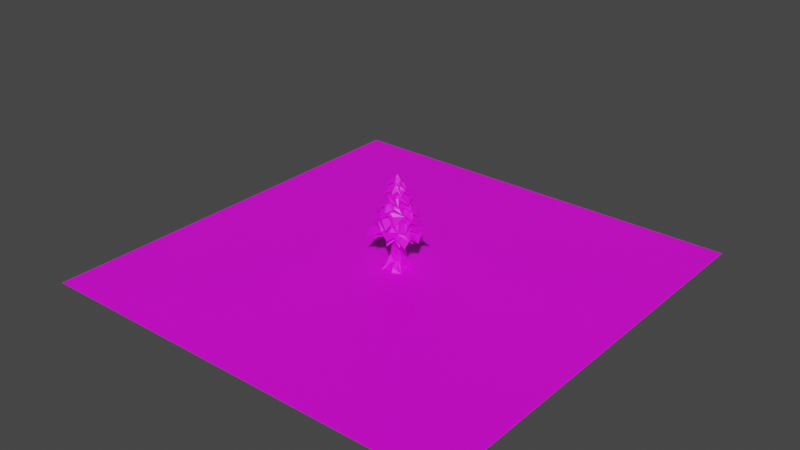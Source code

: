 # Source: SpecialTrees.blend  (saved by Blender 2.90.8; exported with 4.5.12 LTS)
import bpy
from mathutils import Matrix  # noqa: F401  (used for matrix-valued properties, if any)

bpy.ops.wm.read_factory_settings(use_empty=True)
scene = bpy.context.scene
scene.name = 'Scene'

# ---- collections
col_collection = bpy.data.collections.new('Collection'); scene.collection.children.link(col_collection)

# ---- images (referenced by path relative to the original .blend; pixels are not part of the script)
import os
ASSET_DIR = os.environ.get("B2B_ASSET_DIR", "")  # directory of the original .blend (textures are referenced by path, not embedded)
HERE = os.path.dirname(os.path.abspath(__file__))  # packed textures are extracted next to this script under _unpacked/

def load_image(name, relpath, width, height, colorspace="sRGB"):
    """Load a texture the original file referenced (path relative to the .blend, or extracted next to this script)."""
    p = next((c for c in (os.path.join(HERE, relpath), os.path.join(ASSET_DIR, relpath)) if relpath and os.path.exists(c)), "")
    if p:
        img = bpy.data.images.load(p, check_existing=True)
        img.name = name
    else:  # same state as the original file: an image datablock whose file is absent (Cycles renders it pink)
        img = bpy.data.images.new(name, width, height)
        img.source = "FILE"
        img.filepath = "//" + (relpath or name)
    img.colorspace_settings.name = colorspace
    return img
img_lowpolypinetree_png_001 = load_image('LowPolyPineTree.png.001', 'LowPolyPineTree.png', 1024, 1024, 'sRGB')
img_greys_png = load_image('Greys.png', 'Greys.png', 1024, 1024, 'sRGB')

# ---- materials (node trees are filled in below, after node groups)
mat_tree_001 = bpy.data.materials.new('Tree.001')
mat_tree_001.use_transparent_shadow = False
mat_pinebranches_001 = bpy.data.materials.new('PineBranches.001')
mat_pinebranches_001.use_transparent_shadow = False
mat_trunk_001 = bpy.data.materials.new('Trunk.001')
mat_trunk_001.use_transparent_shadow = False
mat_material_001 = bpy.data.materials.new('Material.001')
mat_material_001.use_transparent_shadow = False
mat_material_003 = bpy.data.materials.new('Material.003')
mat_material_003.use_transparent_shadow = False

# ---- material node trees
mat_tree_001.use_nodes = True; mat_tree_001.node_tree.nodes.clear()
_N = mat_tree_001.node_tree.nodes; _L = mat_tree_001.node_tree.links
n0 = _N.new('ShaderNodeBsdfPrincipled'); n0.name = 'Principled BSDF'; n0.location = (10, 300)
n0.distribution = 'GGX'
n0.subsurface_method = 'BURLEY'
n0.inputs[3].default_value = 1.45
n0.inputs[27].default_value = (0.0, 0.0, 0.0, 1.0)
n0.inputs[28].default_value = 1.0
n1 = _N.new('ShaderNodeOutputMaterial'); n1.name = 'Material Output'; n1.location = (300, 300)
n2 = _N.new('ShaderNodeTexImage'); n2.name = 'Image Texture'; n2.location = (-280, 280)
n2.image = img_lowpolypinetree_png_001
_L.new(n0.outputs[0], n1.inputs[0])
_L.new(n2.outputs[0], n0.inputs[0])
n1.is_active_output = True
mat_pinebranches_001.use_nodes = True; mat_pinebranches_001.node_tree.nodes.clear()
_N = mat_pinebranches_001.node_tree.nodes; _L = mat_pinebranches_001.node_tree.links
n0 = _N.new('ShaderNodeBsdfPrincipled'); n0.name = 'Principled BSDF'; n0.location = (10, 300)
n0.distribution = 'GGX'
n0.subsurface_method = 'BURLEY'
n0.inputs[3].default_value = 1.45
n0.inputs[27].default_value = (0.0, 0.0, 0.0, 1.0)
n0.inputs[28].default_value = 1.0
n1 = _N.new('ShaderNodeOutputMaterial'); n1.name = 'Material Output'; n1.location = (300, 300)
n2 = _N.new('ShaderNodeTexImage'); n2.name = 'Image Texture'; n2.location = (-280, 280)
n2.image = img_lowpolypinetree_png_001
_L.new(n0.outputs[0], n1.inputs[0])
_L.new(n2.outputs[0], n0.inputs[0])
n1.is_active_output = True
mat_trunk_001.use_nodes = True; mat_trunk_001.node_tree.nodes.clear()
_N = mat_trunk_001.node_tree.nodes; _L = mat_trunk_001.node_tree.links
n0 = _N.new('ShaderNodeBsdfPrincipled'); n0.name = 'Principled BSDF'; n0.location = (10, 300)
n0.distribution = 'GGX'
n0.subsurface_method = 'BURLEY'
n0.inputs[3].default_value = 1.45
n0.inputs[27].default_value = (0.0, 0.0, 0.0, 1.0)
n0.inputs[28].default_value = 1.0
n1 = _N.new('ShaderNodeOutputMaterial'); n1.name = 'Material Output'; n1.location = (300, 300)
n2 = _N.new('ShaderNodeTexImage'); n2.name = 'Image Texture'; n2.location = (-280, 280)
n2.image = img_lowpolypinetree_png_001
_L.new(n0.outputs[0], n1.inputs[0])
_L.new(n2.outputs[0], n0.inputs[0])
n1.is_active_output = True
mat_material_001.use_nodes = True; mat_material_001.node_tree.nodes.clear()
_N = mat_material_001.node_tree.nodes; _L = mat_material_001.node_tree.links
n0 = _N.new('ShaderNodeBsdfPrincipled'); n0.name = 'Principled BSDF'; n0.location = (10, 300)
n0.distribution = 'GGX'
n0.subsurface_method = 'BURLEY'
n0.inputs[3].default_value = 1.45
n0.inputs[27].default_value = (0.0, 0.0, 0.0, 1.0)
n0.inputs[28].default_value = 1.0
n1 = _N.new('ShaderNodeOutputMaterial'); n1.name = 'Material Output'; n1.location = (300, 300)
n2 = _N.new('ShaderNodeTexImage'); n2.name = 'Image Texture'; n2.location = (-280, 280)
n2.image = img_greys_png
_L.new(n0.outputs[0], n1.inputs[0])
_L.new(n2.outputs[0], n0.inputs[0])
n1.is_active_output = True
mat_material_003.use_nodes = True; mat_material_003.node_tree.nodes.clear()
_N = mat_material_003.node_tree.nodes; _L = mat_material_003.node_tree.links
n0 = _N.new('ShaderNodeBsdfPrincipled'); n0.name = 'Principled BSDF'; n0.location = (10, 300)
n0.distribution = 'GGX'
n0.subsurface_method = 'BURLEY'
n0.inputs[3].default_value = 1.45
n0.inputs[27].default_value = (0.0, 0.0, 0.0, 1.0)
n0.inputs[28].default_value = 1.0
n1 = _N.new('ShaderNodeOutputMaterial'); n1.name = 'Material Output'; n1.location = (300, 300)
n2 = _N.new('ShaderNodeTexImage'); n2.name = 'Image Texture'; n2.location = (-280, 280)
n2.image = img_greys_png
_L.new(n0.outputs[0], n1.inputs[0])
_L.new(n2.outputs[0], n0.inputs[0])
n1.is_active_output = True

# ---- world
world_world = bpy.data.worlds.new('World'); scene.world = world_world
world_world.use_nodes = True; world_world.node_tree.nodes.clear()
_N = world_world.node_tree.nodes; _L = world_world.node_tree.links
n0 = _N.new('ShaderNodeOutputWorld'); n0.name = 'World Output'; n0.location = (300, 300)
n1 = _N.new('ShaderNodeBackground'); n1.name = 'Background'; n1.location = (10, 300)
n1.inputs[0].default_value = (0.05088, 0.05088, 0.05088, 1.0)
_L.new(n1.outputs[0], n0.inputs[0])
n0.is_active_output = True
world_world.color = (0.05088, 0.05088, 0.05088)
world_world.use_sun_shadow = False
world_world.sun_shadow_jitter_overblur = 0.0

# ---- meshes
me_cube_023 = bpy.data.meshes.new('Cube.023')
me_cube_023.from_pydata([(-0.5557, -0.6466, 0.4451), (-0.5334, 0.5477, 0.567), (0.6204, -0.4789, 0.567), (0.635, 0.5197, 0.491), (-0.655, -0.04673, 0.8025), (0.7778, 0.01996, 0.7157), (0.01658, 0.7156, 0.6244), (0.1166, -0.7697, 0.4609), (-0.4309, -0.2143, 2.624), (-0.6345, -0.1357, 2.135), (-0.5465, 0.1865, 2.135), (-0.2148, 0.2754, 2.135), (0.1007, 0.172, 2.135), (0.1773, -0.08001, 2.135), (0.09992, -0.3691, 2.135), (-0.2237, -0.5611, 2.135), (-0.5508, -0.4578, 2.135), (0.01986, -0.2709, 3.301), (-0.3758, -0.002849, 2.624), (-0.1674, 0.05716, 2.624), (0.03755, -0.01144, 2.624), (0.08711, -0.1777, 2.624), (0.03678, -0.3661, 2.624), (-0.1703, -0.4884, 2.624), (-0.3824, -0.4243, 2.624), (0.03334, -0.2187, 3.301), (0.08394, -0.2039, 3.301), (0.1345, -0.2211, 3.301), (0.1468, -0.2624, 3.301), (0.1345, -0.3085, 3.301), (0.0839, -0.3383, 3.301), (0.03188, -0.3227, 3.301), (0.08392, -0.2709, 3.301), (0.01447, -0.5897, 1.826), (-0.4192, 0.4218, 1.826), (-0.5401, -0.01248, 1.826), (-0.4356, -0.4499, 1.826), (0.01758, 0.5488, 1.826), (0.4599, 0.4099, 1.826), (0.4575, -0.3331, 1.826), (0.5668, 0.06085, 1.826), (-0.4327, 0.129, 1.193), (-0.5675, -0.3491, 1.193), (0.5016, 0.1099, 1.193), (0.03967, -0.948, 0.9256), (-0.4635, -0.8424, 1.193), (0.03277, 0.2623, 1.193), (0.5073, -0.7054, 1.193), (0.616, -0.2704, 1.193), (-0.5608, -0.6358, -0.2291), (-0.7323, 0.6063, 0.1868), (0.8632, 0.7408, -0.3947), (0.7561, -0.2941, -0.4528), (0.7525, 0.4141, -0.399), (-0.9153, -0.07864, 0.0311), (0.4089, -0.5038, -0.3727), (-0.1834, 0.489, 0.01131), (-0.5334, -0.5745, 0.2015), (-0.6629, 0.6018, 0.2288), (0.6034, 0.5679, 0.378), (0.5635, -0.3728, 0.1989), (0.6726, 0.4161, -0.2162), (-0.8646, -0.06958, 0.1182), (0.1588, -0.72, 0.5729), (0.01745, 0.9225, 0.4567), (-3.19, -2.616, 0.391), (-3.03, -1.837, 0.7883), (-2.98, 2.624, 0.5183), (-2.443, 2.458, 0.7874), (3.101, -2.597, 0.5173), (1.977, -2.241, 0.7568), (3.369, 2.714, 0.5664), (2.419, 2.62, 0.7495), (-3.982, 0.297, 0.538), (-2.887, 0.7846, 0.9425), (3.258, 0.1235, 0.4562), (2.607, 0.2463, 0.8064), (0.08004, 3.465, 0.665), (-0.1048, 2.655, 0.9698), (0.5908, -3.035, 0.6494), (0.186, -1.936, 0.8918), (-0.04434, 0.2009, 1.449), (-0.02802, 0.1864, 0.8709), (-2.855, 1.229, 0.8917), (2.899, 1.39, 0.7746), (-2.941, 1.403, 0.8209), (2.373, 1.337, 0.8594), (-0.02614, 1.388, 0.771), (-0.04354, 1.215, 1.288), (-2.938, -1.025, 0.7746), (2.394, -1.025, 0.8516), (-2.942, -1.024, 0.8516), (2.889, -1.025, 0.7746), (-0.04265, -0.8072, 1.288), (-0.01213, -1.331, 0.8664), (2.419, 2.625, 0.7883), (1.175, -2.22, 0.8149), (1.72, 0.2607, 1.092), (1.079, 2.353, 0.7748), (1.368, -2.108, 0.8425), (2.414, 0.1832, 0.8096), (1.782, 1.35, 0.9472), (2.406, 1.395, 0.7422), (1.759, -1.03, 0.9496), (2.378, -1.054, 0.7254), (-1.498, 2.495, 0.8391), (-1.863, -1.557, 0.9495), (-2.521, 0.1851, 0.8947), (-1.31, 2.254, 0.9624), (-0.8562, -2.325, 0.8097), (-2.271, 0.4742, 1.049), (-2.493, 1.403, 0.8266), (-2.568, 1.235, 0.95), (-2.471, -1.03, 0.8266), (-2.491, -1.033, 0.945), (-0.7722, -2.435, 0.8655), (-1.245, -2.235, 1.064), (-3.135, 1.528, 0.7161), (-2.763, 1.541, 1.063), (2.98, -1.528, 0.742), (2.372, -1.401, 1.035), (1.828, 3.005, 0.7674), (1.53, 2.995, 1.029), (-3.456, -0.7244, 0.8388), (-2.784, -0.02694, 1.202), (2.828, 0.9537, 0.8027), (2.302, 0.9374, 1.08), (-0.9463, 3.071, 0.7866), (-0.7636, 2.337, 1.227), (0.4519, -1.642, 1.148), (1.215, -1.553, 1.143), (-0.04984, 0.2059, 1.657), (-0.03417, 0.1914, 1.138), (-2.879, 0.3716, 1.157), (2.289, 2.038, 1.051), (-2.98, 0.4998, 1.093), (1.846, 1.866, 1.128), (-0.3483, 1.239, 1.048), (-0.3158, 1.082, 1.512), (-2.338, -1.64, 1.051), (2.481, -0.2344, 1.121), (-2.36, -1.646, 1.121), (2.517, -0.6111, 1.097), (0.2124, -0.6579, 1.512), (0.3746, -1.125, 1.134), (1.534, 3.007, 1.064), (1.594, -1.928, 0.9066), (1.513, 0.7197, 1.336), (0.3826, 2.396, 1.051), (1.814, -1.449, 1.112), (2.152, 0.8326, 1.083), (1.303, 1.719, 1.206), (1.838, 1.908, 1.022), (1.902, -0.4041, 1.209), (2.44, -0.2363, 0.9876), (-1.942, 1.816, 1.109), (-1.755, -1.874, 1.222), (-2.281, -0.4542, 1.159), (-1.717, 1.656, 1.22), (-0.3589, -1.928, 1.028), (-2.137, -0.1287, 1.298), (-2.596, 0.6212, 1.098), (-2.639, 0.4582, 1.209), (-1.938, -1.526, 1.098), (-1.97, -1.536, 1.204), (-1.868, -1.722, 1.306), (-1.676, -2.084, 1.45), (-2.47, 1.247, 1.281), (-2.681, 0.8794, 1.472), (2.645, -1.807, 1.086), (2.401, -1.16, 1.319), (0.367, 3.422, 1.179), (1.484, 2.233, 1.386), (-2.783, -0.6804, 1.39), (-2.7, 0.002202, 1.545), (2.662, 0.9377, 1.144), (2.207, 0.9212, 1.433), (-1.747, 2.255, 1.146), (-0.7215, 1.746, 1.568), (0.4548, -1.5, 1.435), (0.9792, -1.144, 1.491), (-0.05258, 0.2101, 1.962), (-0.04548, 0.2019, 1.486), (-2.8, 0.3796, 1.503), (2.169, 1.941, 1.277), (-2.967, 0.5272, 1.113), (1.758, 1.795, 1.476), (-0.3467, 1.192, 1.404), (-0.2964, 1.004, 1.83), (-2.191, -1.809, 1.059), (2.363, -0.1912, 1.47), (-2.266, -1.508, 1.47), (2.343, -0.2043, 1.387), (0.1812, -0.5648, 1.83), (0.3389, -1.027, 1.482), (0.1438, 2.56, 1.465), (1.604, -2.047, 1.038), (1.404, 0.696, 1.668), (-0.2072, 2.947, 1.318), (2.066, -1.201, 1.444), (2.06, 0.8213, 1.435), (1.221, 1.642, 1.549), (1.764, 1.846, 1.38), (1.785, -0.3476, 1.551), (2.338, -0.1957, 1.348), (-1.821, 1.484, 1.346), (-1.434, -1.831, 1.577), (-2.203, -0.4023, 1.506), (-1.637, 1.571, 1.561), (0.2859, -2.9, 1.08), (-2.038, -0.09175, 1.633), (-2.531, 0.6178, 1.449), (-2.55, 0.4607, 1.551), (-1.869, -1.402, 1.449), (-1.88, -1.399, 1.547), (0.9911, -2.01, 1.238), (0.6859, -1.93, 1.696), (-2.415, -1.597, 1.483), (-2.191, -1.206, 1.706), (2.169, 1.647, 1.413), (2.161, 1.338, 1.68), (-1.18, 3.301, 1.523), (-1.324, 2.557, 1.674), (-0.9499, -2.427, 1.463), (-1.097, -1.85, 1.834), (0.6922, 2.774, 1.432), (0.4593, 2.308, 1.721), (-2.475, 0.9154, 1.605), (-1.843, 0.6122, 1.856), (2.515, -0.2725, 1.504), (1.713, 0.3911, 1.779), (-0.05001, 0.2105, 2.252), (-0.05164, 0.208, 1.775), (-1.428, -1.767, 1.792), (-0.3383, 2.808, 1.695), (-1.588, -1.822, 1.733), (-0.4069, 2.33, 1.765), (-0.9219, 0.4288, 1.692), (-0.7171, 0.3799, 2.119), (0.07761, -2.125, 1.695), (1.382, 1.933, 1.759), (0.07559, -2.114, 1.759), (1.514, 2.361, 1.695), (0.6022, 0.05008, 2.119), (1.026, -0.04261, 1.771), (-1.324, 2.551, 1.706), (2.134, 0.4049, 1.705), (0.2418, 1.507, 1.957), (-1.371, 1.433, 1.695), (1.931, 0.889, 1.751), (0.4627, 2.134, 1.724), (-0.5239, 1.815, 1.838), (-0.446, 2.384, 1.668), (1.197, 1.37, 1.84), (1.389, 1.935, 1.637), (-2.075, -0.4944, 1.748), (0.6151, -1.606, 1.842), (-0.5854, -1.687, 1.794), (-1.819, -0.3719, 1.85), (1.77, -0.8446, 1.695), (-0.7024, -1.353, 1.922), (-1.48, -1.461, 1.738), (-1.346, -1.51, 1.84), (0.3113, -1.941, 1.738), (0.3066, -1.92, 1.836), (1.678, -1.268, 1.82), (1.183, -1.203, 2.044), (-1.401, -2.038, 1.737), (-1.252, -1.587, 2.044), (1.404, 2.492, 1.797), (1.263, 1.79, 2.019), (-1.55, 2.341, 1.742), (-1.253, 1.905, 2.005), (-0.1991, -2.394, 1.81), (-0.3171, -1.832, 2.167), (-0.1168, 2.796, 1.781), (-0.1629, 2.183, 2.059), (-2.386, 0.1163, 1.8), (-1.331, 0.1304, 2.188), (2.032, 0.2697, 1.792), (1.339, 0.8926, 2.156), (-0.04538, 0.2096, 2.568), (-0.05176, 0.2106, 2.11), (-0.5623, -1.845, 2.126), (-0.7685, 2.402, 1.992), (-0.6671, -1.947, 2.07), (-0.7456, 1.957, 2.101), (-0.7016, 0.1945, 2.031), (-0.5259, 0.1959, 2.44), (0.6384, -1.698, 2.0), (0.5492, 2.032, 2.095), (0.6302, -1.677, 2.061), (0.4497, 2.416, 1.983), (0.4274, 0.227, 2.44), (0.7441, 0.2542, 2.106), (-1.246, 1.894, 2.036), (1.189, 1.291, 2.036), (-0.1253, 1.393, 2.285), (-1.26, 0.9777, 2.034), (1.151, 1.279, 2.087), (-0.1219, 2.032, 2.061), (-0.7047, 1.473, 2.17), (-0.7978, 2.018, 2.008), (0.5471, 1.507, 2.172), (0.5637, 2.073, 1.977), (-1.25, -0.864, 2.085), (0.858, -1.416, 2.184), (-0.00558, -1.571, 2.129), (-1.082, -0.6902, 2.182), (1.33, -0.3709, 1.991), (-0.1545, -1.301, 2.251), (-0.6697, -1.6, 2.075), (-0.5582, -1.594, 2.173), (0.6583, -1.55, 2.075), (0.644, -1.515, 2.169), (1.408, -1.652, 2.138), (0.9875, -1.111, 2.498), (-1.26, -1.112, 2.366), (-0.9727, -1.219, 2.479), (1.657, 1.778, 2.117), (1.176, 1.415, 2.432), (-1.359, 1.219, 2.28), (-1.164, 1.433, 2.428), (0.1578, -1.705, 2.293), (-0.3704, -1.354, 2.522), (-0.05897, 2.083, 2.309), (-0.14, 1.696, 2.456), (-1.668, -0.0009067, 2.368), (-1.23, 0.06302, 2.535), (1.863, -0.2081, 2.163), (1.322, 0.6702, 2.49), (-0.04447, 0.2104, 2.768), (-0.0464, 0.2097, 2.487), (-0.6503, -1.362, 2.497), (-0.9319, 1.941, 2.247), (-0.7281, -1.673, 2.133), (-0.8144, 1.528, 2.482), (-0.8148, 0.189, 2.439), (-0.6324, 0.1917, 2.69), (1.064, -1.586, 2.235), (0.6773, 1.61, 2.478), (0.7695, -1.409, 2.478), (0.6013, 2.066, 2.271), (0.5406, 0.2287, 2.69), (0.8971, 0.2523, 2.485), (-1.647, 0.7038, 2.475), (1.537, 0.9908, 2.349), (-0.1143, 1.128, 2.595), (-1.938, 0.6463, 2.186), (1.373, 1.041, 2.473), (-0.09549, 1.584, 2.457), (-0.7862, 1.171, 2.524), (-0.8623, 1.375, 2.424), (0.6746, 1.217, 2.525), (0.707, 1.668, 2.321), (-1.73, -0.6983, 2.263), (1.055, -0.8161, 2.559), (-0.008827, -1.149, 2.499), (-1.289, -0.5132, 2.532), (1.209, -0.8399, 2.381), (-0.1804, -0.9632, 2.574), (-0.7695, -1.174, 2.466), (-0.6468, -1.179, 2.526), (0.7618, -1.138, 2.466), (0.6069, -1.045, 2.574), (1.116, 1.819, 2.458), (1.109, 1.206, 2.709), (1.294, -0.8652, 2.551), (1.068, -0.7657, 2.724), (-1.361, 1.195, 2.5), (-1.123, 0.838, 2.794), (-1.285, -1.197, 2.513), (-0.882, -0.9394, 2.801), (1.671, 0.3118, 2.543), (1.202, 0.04622, 2.81), (-1.39, 0.09773, 2.614), (-1.273, 0.07176, 2.836), (0.1018, -1.417, 2.59), (0.06897, -0.8957, 2.88), (-0.4325, 1.669, 2.48), (-0.5083, 1.199, 2.841), (0.06787, 0.2211, 3.171), (0.2845, 0.2587, 2.754), (1.206, -0.1633, 2.779), (-1.002, -0.4262, 2.755), (1.249, -0.2474, 2.734), (-1.101, -0.4206, 2.863), (0.6348, -0.6878, 2.68), (0.06523, -0.2386, 3.074), (1.162, 0.8994, 2.706), (-1.229, 0.675, 2.86), (1.174, 0.8961, 2.752), (-1.114, 0.7093, 2.755), (-0.01762, 0.6737, 3.074), (0.2132, 0.9677, 2.752), (-0.8497, -0.8998, 2.857), (-0.7923, 1.268, 2.794), (-0.7728, 0.1167, 2.99), (-0.4046, -1.036, 2.659), (-0.8134, 1.216, 2.834), (-0.8163, 0.1606, 2.766), (-0.8075, -0.3932, 2.904), (-0.7841, -0.4074, 2.725), (-0.9048, 0.7022, 2.906), (-0.909, 0.7296, 2.702), (0.6524, -0.811, 2.774), (0.8968, 1.056, 2.833), (1.01, 0.3054, 2.788), (0.5769, -0.686, 2.852), (0.1226, 1.322, 2.778), (0.9192, 0.1688, 2.887), (1.046, -0.2642, 2.747), (1.081, -0.1724, 2.82), (0.9467, 0.8747, 2.747), (0.9707, 0.8722, 2.818), (-1.213, -0.8593, 2.867), (-0.9532, -0.612, 3.025), (-1.016, 0.796, 2.941), (-0.766, 0.6191, 3.083), (0.8743, -0.8183, 2.815), (0.6152, -0.639, 3.019), (0.9813, 0.7683, 2.884), (0.7117, 0.7137, 3.004), (-1.254, 0.07174, 2.886), (-0.8566, 0.1479, 3.141), (1.304, 0.01253, 2.839), (0.7625, -0.005686, 3.022), (0.04818, 1.247, 2.949), (-0.02129, 0.6761, 3.157), (0.1783, -1.083, 2.884), (0.1905, -0.6868, 3.06), (0.04179, -0.1168, 3.444), (-0.02174, -0.02615, 3.076), (-0.8581, 0.3013, 3.125), (0.8153, 0.2999, 3.065), (-0.903, 0.3471, 3.099), (0.6716, 0.2092, 3.113), (-0.02717, 0.3534, 3.022), (0.0287, 0.2049, 3.349), (-0.9237, -0.3671, 3.058), (0.7037, -0.3948, 3.042), (-0.9155, -0.3778, 3.071), (0.7468, -0.3129, 3.004), (0.01962, -0.3881, 3.334), (-0.02438, -0.4799, 3.062), (0.3519, 0.6158, 3.081), (0.4909, -0.6386, 3.028), (0.513, -0.04723, 3.208), (0.3169, 0.6483, 3.087), (0.3996, -0.6775, 3.102), (0.7042, -0.02455, 3.025), (0.5302, 0.301, 3.124), (0.7037, 0.3501, 2.991), (0.5156, -0.4081, 3.108), (0.6156, -0.332, 3.029), (-0.4094, 0.7467, 3.134), (-0.7162, -0.5184, 3.136), (-0.7586, -0.0221, 3.105), (-0.3816, 0.5748, 3.193), (-0.1779, -0.6415, 3.072), (-0.6484, 0.03518, 3.203), (-0.7773, 0.2956, 3.079), (-0.7599, 0.2791, 3.148), (-0.7719, -0.3754, 3.052), (-0.7581, -0.3938, 3.128), (-2.282, -2.427, 0.4098), (-1.825, -1.428, 0.6263), (-1.937, 1.737, 0.5425), (-1.422, 1.482, 0.6808), (1.764, -1.916, 0.3433), (1.148, -1.732, 0.5505), (1.987, 1.675, 0.4551), (1.452, 1.572, 0.6096), (-2.402, 0.08776, 0.4631), (-1.655, 0.3091, 0.7855), (2.614, -0.03935, 0.384), (1.538, -0.04964, 0.6203), (0.2466, 2.923, 0.4358), (-0.005738, 1.506, 0.8088), (0.2431, -2.666, 0.3285), (0.4096, -1.58, 0.6617), (0.08056, -0.2072, 1.16), (-0.005183, -0.0797, 0.6946), (-1.647, 0.6217, 0.7508), (1.736, 0.7352, 0.6081), (-1.715, 0.7609, 0.6973), (1.42, 0.6748, 0.6804), (-0.008107, 0.7481, 0.6314), (0.06845, 0.4832, 1.044), (-1.765, -0.8816, 0.5927), (1.417, -0.9217, 0.6403), (-1.754, -0.8904, 0.6881), (1.707, -0.9105, 0.5738), (0.0489, -0.8502, 1.016), (-0.01022, -1.102, 0.6694), (0.9316, 1.577, 0.721), (0.7975, -1.725, 0.5621), (1.031, -0.1028, 0.8582), (0.662, 1.427, 0.7165), (0.7911, -1.639, 0.6271), (1.422, -0.0913, 0.6236), (1.074, 0.6575, 0.7564), (1.428, 0.7458, 0.5865), (1.04, -0.9338, 0.7251), (1.395, -0.8913, 0.5212), (-0.8507, 1.484, 0.7146), (-1.376, -1.189, 0.7678), (-1.452, -0.08128, 0.7356), (-0.7111, 1.276, 0.8083), (-0.6687, -1.641, 0.6062), (-1.252, 0.06963, 0.8611), (-1.448, 0.7566, 0.6979), (-1.458, 0.6064, 0.7951), (-1.469, -0.8847, 0.6636), (-1.456, -0.9133, 0.7589)], [], [(62, 4, 1, 58), (64, 6, 3, 59), (61, 5, 2, 60), (63, 7, 0, 57), (38, 37, 11, 12), (36, 33, 15, 16), (59, 3, 5, 61), (57, 0, 4, 62), (34, 35, 9, 10), (35, 36, 16, 9), (60, 2, 7, 63), (58, 1, 6, 64), (9, 16, 24, 8), (15, 14, 22, 23), (12, 11, 19, 20), (16, 15, 23, 24), (33, 39, 14, 15), (37, 34, 10, 11), (39, 40, 13, 14), (40, 38, 12, 13), (20, 19, 26, 27), (24, 23, 30, 31), (21, 20, 27, 28), (19, 18, 25, 26), (14, 13, 21, 22), (10, 9, 8, 18), (11, 10, 18, 19), (13, 12, 20, 21), (32, 17, 31, 30), (26, 25, 17, 32), (27, 26, 32, 28), (28, 32, 30, 29), (23, 22, 29, 30), (8, 24, 31, 17), (22, 21, 28, 29), (18, 8, 17, 25), (48, 43, 38, 40), (47, 48, 40, 39), (46, 41, 34, 37), (44, 47, 39, 33), (42, 45, 36, 35), (41, 42, 35, 34), (45, 44, 33, 36), (43, 46, 37, 38), (3, 6, 46, 43), (0, 7, 44, 45), (1, 4, 42, 41), (4, 0, 45, 42), (7, 2, 47, 44), (6, 1, 41, 46), (2, 5, 48, 47), (5, 3, 43, 48), (50, 58, 64, 56), (52, 60, 63, 55), (49, 57, 62, 54), (51, 59, 61, 53), (55, 63, 57, 49), (53, 61, 60, 52), (56, 64, 59, 51), (54, 62, 58, 50), (50, 56, 51, 53, 52, 55, 49, 54), (85, 83, 68, 67), (98, 95, 72, 71), (92, 90, 70, 69), (109, 106, 66, 65), (104, 92, 69, 96), (114, 91, 66, 106), (112, 83, 74, 110), (102, 84, 75, 100), (84, 86, 76, 75), (89, 91, 74, 73), (111, 87, 82, 107), (101, 88, 81, 97), (103, 93, 80, 99), (113, 94, 79, 109), (96, 99, 80, 79), (105, 108, 78, 77), (95, 78, 88, 101), (105, 77, 87, 111), (71, 72, 86, 84), (98, 71, 84, 102), (108, 68, 83, 112), (73, 74, 83, 85), (107, 82, 94, 113), (97, 81, 93, 103), (65, 66, 91, 89), (110, 74, 91, 114), (100, 75, 92, 104), (75, 76, 90, 92), (82, 100, 104, 94), (76, 97, 103, 90), (77, 98, 102, 87), (72, 95, 101, 86), (69, 70, 99, 96), (90, 103, 99, 70), (86, 101, 97, 76), (87, 102, 100, 82), (94, 104, 96, 79), (77, 78, 95, 98), (81, 110, 114, 93), (73, 107, 113, 89), (78, 108, 112, 88), (67, 105, 111, 85), (67, 68, 108, 105), (89, 113, 109, 65), (85, 111, 107, 73), (88, 112, 110, 81), (93, 114, 106, 80), (79, 80, 106, 109), (135, 133, 118, 117), (148, 145, 122, 121), (142, 140, 120, 119), (159, 156, 116, 115), (154, 142, 119, 146), (164, 141, 116, 156), (162, 133, 124, 160), (152, 134, 125, 150), (134, 136, 126, 125), (139, 141, 124, 123), (161, 137, 132, 157), (151, 138, 131, 147), (153, 143, 130, 149), (163, 144, 129, 159), (146, 149, 130, 129), (155, 158, 128, 127), (145, 128, 138, 151), (155, 127, 137, 161), (121, 122, 136, 134), (148, 121, 134, 152), (158, 118, 133, 162), (123, 124, 133, 135), (157, 132, 144, 163), (147, 131, 143, 153), (115, 116, 141, 139), (160, 124, 141, 164), (150, 125, 142, 154), (125, 126, 140, 142), (132, 150, 154, 144), (126, 147, 153, 140), (127, 148, 152, 137), (122, 145, 151, 136), (119, 120, 149, 146), (140, 153, 149, 120), (136, 151, 147, 126), (137, 152, 150, 132), (144, 154, 146, 129), (127, 128, 145, 148), (131, 160, 164, 143), (123, 157, 163, 139), (128, 158, 162, 138), (117, 155, 161, 135), (117, 118, 158, 155), (139, 163, 159, 115), (135, 161, 157, 123), (138, 162, 160, 131), (143, 164, 156, 130), (129, 130, 156, 159), (185, 183, 168, 167), (198, 195, 172, 171), (192, 190, 170, 169), (209, 206, 166, 165), (204, 192, 169, 196), (214, 191, 166, 206), (212, 183, 174, 210), (202, 184, 175, 200), (184, 186, 176, 175), (189, 191, 174, 173), (211, 187, 182, 207), (201, 188, 181, 197), (203, 193, 180, 199), (213, 194, 179, 209), (196, 199, 180, 179), (205, 208, 178, 177), (195, 178, 188, 201), (205, 177, 187, 211), (171, 172, 186, 184), (198, 171, 184, 202), (208, 168, 183, 212), (173, 174, 183, 185), (207, 182, 194, 213), (197, 181, 193, 203), (165, 166, 191, 189), (210, 174, 191, 214), (200, 175, 192, 204), (175, 176, 190, 192), (182, 200, 204, 194), (176, 197, 203, 190), (177, 198, 202, 187), (172, 195, 201, 186), (169, 170, 199, 196), (190, 203, 199, 170), (186, 201, 197, 176), (187, 202, 200, 182), (194, 204, 196, 179), (177, 178, 195, 198), (181, 210, 214, 193), (173, 207, 213, 189), (178, 208, 212, 188), (167, 205, 211, 185), (167, 168, 208, 205), (189, 213, 209, 165), (185, 211, 207, 173), (188, 212, 210, 181), (193, 214, 206, 180), (179, 180, 206, 209), (235, 233, 218, 217), (248, 245, 222, 221), (242, 240, 220, 219), (259, 256, 216, 215), (254, 242, 219, 246), (264, 241, 216, 256), (262, 233, 224, 260), (252, 234, 225, 250), (234, 236, 226, 225), (239, 241, 224, 223), (261, 237, 232, 257), (251, 238, 231, 247), (253, 243, 230, 249), (263, 244, 229, 259), (246, 249, 230, 229), (255, 258, 228, 227), (245, 228, 238, 251), (255, 227, 237, 261), (221, 222, 236, 234), (248, 221, 234, 252), (258, 218, 233, 262), (223, 224, 233, 235), (257, 232, 244, 263), (247, 231, 243, 253), (215, 216, 241, 239), (260, 224, 241, 264), (250, 225, 242, 254), (225, 226, 240, 242), (232, 250, 254, 244), (226, 247, 253, 240), (227, 248, 252, 237), (222, 245, 251, 236), (219, 220, 249, 246), (240, 253, 249, 220), (236, 251, 247, 226), (237, 252, 250, 232), (244, 254, 246, 229), (227, 228, 245, 248), (231, 260, 264, 243), (223, 257, 263, 239), (228, 258, 262, 238), (217, 255, 261, 235), (217, 218, 258, 255), (239, 263, 259, 215), (235, 261, 257, 223), (238, 262, 260, 231), (243, 264, 256, 230), (229, 230, 256, 259), (285, 283, 268, 267), (298, 295, 272, 271), (292, 290, 270, 269), (309, 306, 266, 265), (304, 292, 269, 296), (314, 291, 266, 306), (312, 283, 274, 310), (302, 284, 275, 300), (284, 286, 276, 275), (289, 291, 274, 273), (311, 287, 282, 307), (301, 288, 281, 297), (303, 293, 280, 299), (313, 294, 279, 309), (296, 299, 280, 279), (305, 308, 278, 277), (295, 278, 288, 301), (305, 277, 287, 311), (271, 272, 286, 284), (298, 271, 284, 302), (308, 268, 283, 312), (273, 274, 283, 285), (307, 282, 294, 313), (297, 281, 293, 303), (265, 266, 291, 289), (310, 274, 291, 314), (300, 275, 292, 304), (275, 276, 290, 292), (282, 300, 304, 294), (276, 297, 303, 290), (277, 298, 302, 287), (272, 295, 301, 286), (269, 270, 299, 296), (290, 303, 299, 270), (286, 301, 297, 276), (287, 302, 300, 282), (294, 304, 296, 279), (277, 278, 295, 298), (281, 310, 314, 293), (273, 307, 313, 289), (278, 308, 312, 288), (267, 305, 311, 285), (267, 268, 308, 305), (289, 313, 309, 265), (285, 311, 307, 273), (288, 312, 310, 281), (293, 314, 306, 280), (279, 280, 306, 309), (335, 333, 318, 317), (348, 345, 322, 321), (342, 340, 320, 319), (359, 356, 316, 315), (354, 342, 319, 346), (364, 341, 316, 356), (362, 333, 324, 360), (352, 334, 325, 350), (334, 336, 326, 325), (339, 341, 324, 323), (361, 337, 332, 357), (351, 338, 331, 347), (353, 343, 330, 349), (363, 344, 329, 359), (346, 349, 330, 329), (355, 358, 328, 327), (345, 328, 338, 351), (355, 327, 337, 361), (321, 322, 336, 334), (348, 321, 334, 352), (358, 318, 333, 362), (323, 324, 333, 335), (357, 332, 344, 363), (347, 331, 343, 353), (315, 316, 341, 339), (360, 324, 341, 364), (350, 325, 342, 354), (325, 326, 340, 342), (332, 350, 354, 344), (326, 347, 353, 340), (327, 348, 352, 337), (322, 345, 351, 336), (319, 320, 349, 346), (340, 353, 349, 320), (336, 351, 347, 326), (337, 352, 350, 332), (344, 354, 346, 329), (327, 328, 345, 348), (331, 360, 364, 343), (323, 357, 363, 339), (328, 358, 362, 338), (317, 355, 361, 335), (317, 318, 358, 355), (339, 363, 359, 315), (335, 361, 357, 323), (338, 362, 360, 331), (343, 364, 356, 330), (329, 330, 356, 359), (385, 383, 368, 367), (398, 395, 372, 371), (392, 390, 370, 369), (409, 406, 366, 365), (404, 392, 369, 396), (414, 391, 366, 406), (412, 383, 374, 410), (402, 384, 375, 400), (384, 386, 376, 375), (389, 391, 374, 373), (411, 387, 382, 407), (401, 388, 381, 397), (403, 393, 380, 399), (413, 394, 379, 409), (396, 399, 380, 379), (405, 408, 378, 377), (395, 378, 388, 401), (405, 377, 387, 411), (371, 372, 386, 384), (398, 371, 384, 402), (408, 368, 383, 412), (373, 374, 383, 385), (407, 382, 394, 413), (397, 381, 393, 403), (365, 366, 391, 389), (410, 374, 391, 414), (400, 375, 392, 404), (375, 376, 390, 392), (382, 400, 404, 394), (376, 397, 403, 390), (377, 398, 402, 387), (372, 395, 401, 386), (369, 370, 399, 396), (390, 403, 399, 370), (386, 401, 397, 376), (387, 402, 400, 382), (394, 404, 396, 379), (377, 378, 395, 398), (381, 410, 414, 393), (373, 407, 413, 389), (378, 408, 412, 388), (367, 405, 411, 385), (367, 368, 408, 405), (389, 413, 409, 365), (385, 411, 407, 373), (388, 412, 410, 381), (393, 414, 406, 380), (379, 380, 406, 409), (435, 433, 418, 417), (448, 445, 422, 421), (442, 440, 420, 419), (459, 456, 416, 415), (454, 442, 419, 446), (464, 441, 416, 456), (462, 433, 424, 460), (452, 434, 425, 450), (434, 436, 426, 425), (439, 441, 424, 423), (461, 437, 432, 457), (451, 438, 431, 447), (453, 443, 430, 449), (463, 444, 429, 459), (446, 449, 430, 429), (455, 458, 428, 427), (445, 428, 438, 451), (455, 427, 437, 461), (421, 422, 436, 434), (448, 421, 434, 452), (458, 418, 433, 462), (423, 424, 433, 435), (457, 432, 444, 463), (447, 431, 443, 453), (415, 416, 441, 439), (460, 424, 441, 464), (450, 425, 442, 454), (425, 426, 440, 442), (432, 450, 454, 444), (426, 447, 453, 440), (427, 448, 452, 437), (422, 445, 451, 436), (419, 420, 449, 446), (440, 453, 449, 420), (436, 451, 447, 426), (437, 452, 450, 432), (444, 454, 446, 429), (427, 428, 445, 448), (431, 460, 464, 443), (423, 457, 463, 439), (428, 458, 462, 438), (417, 455, 461, 435), (417, 418, 458, 455), (439, 463, 459, 415), (435, 461, 457, 423), (438, 462, 460, 431), (443, 464, 456, 430), (429, 430, 456, 459), (485, 483, 468, 467), (498, 495, 472, 471), (492, 490, 470, 469), (509, 506, 466, 465), (504, 492, 469, 496), (514, 491, 466, 506), (512, 483, 474, 510), (502, 484, 475, 500), (484, 486, 476, 475), (489, 491, 474, 473), (511, 487, 482, 507), (501, 488, 481, 497), (503, 493, 480, 499), (513, 494, 479, 509), (496, 499, 480, 479), (505, 508, 478, 477), (495, 478, 488, 501), (505, 477, 487, 511), (471, 472, 486, 484), (498, 471, 484, 502), (508, 468, 483, 512), (473, 474, 483, 485), (507, 482, 494, 513), (497, 481, 493, 503), (465, 466, 491, 489), (510, 474, 491, 514), (500, 475, 492, 504), (475, 476, 490, 492), (482, 500, 504, 494), (476, 497, 503, 490), (477, 498, 502, 487), (472, 495, 501, 486), (469, 470, 499, 496), (490, 503, 499, 470), (486, 501, 497, 476), (487, 502, 500, 482), (494, 504, 496, 479), (477, 478, 495, 498), (481, 510, 514, 493), (473, 507, 513, 489), (478, 508, 512, 488), (467, 505, 511, 485), (467, 468, 508, 505), (489, 513, 509, 465), (485, 511, 507, 473), (488, 512, 510, 481), (493, 514, 506, 480), (479, 480, 506, 509)])
me_cube_023.polygons.foreach_set('material_index', [0, 0, 0, 0, 0, 0, 0, 0, 0, 0, 0, 0, 0, 0, 0, 0, 0, 0, 0, 0, 0, 0, 0, 0, 0, 0, 0, 0, 0, 0, 0, 0, 0, 0, 0, 0, 0, 0, 0, 0, 0, 0, 0, 0, 0, 0, 0, 0, 0, 0, 0, 0, 0, 0, 0, 0, 0, 0, 0, 0, 0, 1, 1, 1, 1, 1, 1, 1, 1, 1, 1, 1, 1, 1, 1, 1, 1, 1, 1, 1, 1, 1, 1, 1, 1, 1, 1, 1, 1, 1, 1, 1, 1, 1, 1, 1, 1, 1, 1, 1, 1, 1, 1, 1, 1, 1, 1, 1, 1, 1, 1, 1, 1, 1, 1, 1, 1, 1, 1, 1, 1, 1, 1, 1, 1, 1, 1, 1, 1, 1, 1, 1, 1, 1, 1, 1, 1, 1, 1, 1, 1, 1, 1, 1, 1, 1, 1, 1, 1, 1, 1, 1, 1, 1, 1, 1, 1, 1, 1, 1, 1, 1, 1, 1, 1, 1, 1, 1, 1, 1, 1, 1, 1, 1, 1, 1, 1, 1, 1, 1, 1, 1, 1, 1, 1, 1, 1, 1, 1, 1, 1, 1, 1, 1, 1, 1, 1, 1, 1, 1, 1, 1, 1, 1, 1, 1, 1, 1, 1, 1, 1, 1, 1, 1, 1, 1, 1, 1, 1, 1, 1, 1, 1, 1, 1, 1, 1, 1, 1, 1, 1, 1, 1, 1, 1, 1, 1, 1, 1, 1, 1, 1, 1, 1, 1, 1, 1, 1, 1, 1, 1, 1, 1, 1, 1, 1, 1, 1, 1, 1, 1, 1, 1, 1, 1, 1, 1, 1, 1, 1, 1, 1, 1, 1, 1, 1, 1, 1, 1, 1, 1, 1, 1, 1, 1, 1, 1, 1, 1, 1, 1, 1, 1, 1, 1, 1, 1, 1, 1, 1, 1, 1, 1, 1, 1, 1, 1, 1, 1, 1, 1, 1, 1, 1, 1, 1, 1, 1, 1, 1, 1, 1, 1, 1, 1, 1, 1, 1, 1, 1, 1, 1, 1, 1, 1, 1, 1, 1, 1, 1, 1, 1, 1, 1, 1, 1, 1, 1, 1, 1, 1, 1, 1, 1, 1, 1, 1, 1, 1, 1, 1, 1, 1, 1, 1, 1, 1, 1, 1, 1, 1, 1, 1, 1, 1, 1, 1, 1, 1, 1, 1, 1, 1, 1, 1, 1, 1, 1, 1, 1, 1, 1, 1, 1, 1, 1, 1, 1, 1, 1, 1, 1, 1, 1, 1, 1, 1, 1, 1, 1, 1, 1, 1, 1, 1, 1, 1, 1, 1, 1, 1, 1, 1, 1, 1, 1, 1, 1, 1, 1, 1, 1, 1, 1, 1, 1, 1, 1, 1, 1, 1, 1, 1, 1, 1, 1, 1, 1, 1, 1, 1, 1, 1, 1, 1, 1, 1, 1, 1, 1, 1, 1, 1, 1, 1, 1, 1, 1, 1, 1, 1, 1, 1, 1, 1, 1, 1, 1, 1, 1, 1, 1, 1, 1, 1, 1, 1, 1, 1, 1, 1, 1, 1])
_uv = me_cube_023.uv_layers.new(name='UVMap')
_uv.uv.foreach_set('vector', [0.6894, 0.4595, 0.7006, 0.4595, 0.7006, 0.4735, 0.6894, 0.4735, 0.6894, 0.4874, 0.7006, 0.4874, 0.7006, 0.5014, 0.6894, 0.5014, 0.6894, 0.5153, 0.7006, 0.5153, 0.7006, 0.5293, 0.6894, 0.5293, 0.6894, 0.5432, 0.7006, 0.5432, 0.7006, 0.5572, 0.6894, 0.5572, 0.7006, 0.5014, 0.7006, 0.4874, 0.7006, 0.4874, 0.7006, 0.5014, 0.7006, 0.5572, 0.7006, 0.5432, 0.7006, 0.5432, 0.7006, 0.5572, 0.6894, 0.5014, 0.7006, 0.5014, 0.7006, 0.5153, 0.6894, 0.5153, 0.6894, 0.4456, 0.7006, 0.4456, 0.7006, 0.4595, 0.6894, 0.4595, 0.7006, 0.4735, 0.7006, 0.4595, 0.7006, 0.4595, 0.7006, 0.4735, 0.7006, 0.4595, 0.7006, 0.4456, 0.7006, 0.4456, 0.7006, 0.4595, 0.6894, 0.5293, 0.7006, 0.5293, 0.7006, 0.5432, 0.6894, 0.5432, 0.6894, 0.4735, 0.7006, 0.4735, 0.7006, 0.4874, 0.6894, 0.4874, 0.7006, 0.4595, 0.7006, 0.4456, 0.7006, 0.4456, 0.7006, 0.4595, 0.7006, 0.5432, 0.7006, 0.5293, 0.7006, 0.5293, 0.7006, 0.5432, 0.7006, 0.5014, 0.7006, 0.4874, 0.7006, 0.4874, 0.7006, 0.5014, 0.7006, 0.5572, 0.7006, 0.5432, 0.7006, 0.5432, 0.7006, 0.5572, 0.7006, 0.5432, 0.7006, 0.5293, 0.7006, 0.5293, 0.7006, 0.5432, 0.7006, 0.4874, 0.7006, 0.4735, 0.7006, 0.4735, 0.7006, 0.4874, 0.7006, 0.5293, 0.7006, 0.5153, 0.7006, 0.5153, 0.7006, 0.5293, 0.7006, 0.5153, 0.7006, 0.5014, 0.7006, 0.5014, 0.7006, 0.5153, 0.7006, 0.5014, 0.7006, 0.4874, 0.7006, 0.4874, 0.7006, 0.5014, 0.7006, 0.5572, 0.7006, 0.5432, 0.7006, 0.5432, 0.7006, 0.5572, 0.7006, 0.5153, 0.7006, 0.5014, 0.7006, 0.5014, 0.7006, 0.5153, 0.7006, 0.4874, 0.7006, 0.4735, 0.7006, 0.4735, 0.7006, 0.4874, 0.7006, 0.5293, 0.7006, 0.5153, 0.7006, 0.5153, 0.7006, 0.5293, 0.7006, 0.4735, 0.7006, 0.4595, 0.7006, 0.4595, 0.7006, 0.4735, 0.7006, 0.4874, 0.7006, 0.4735, 0.7006, 0.4735, 0.7006, 0.4874, 0.7006, 0.5153, 0.7006, 0.5014, 0.7006, 0.5014, 0.7006, 0.5153, 0.7145, 0.5153, 0.7285, 0.5153, 0.7285, 0.5293, 0.7145, 0.5293, 0.7145, 0.5014, 0.7285, 0.5014, 0.7285, 0.5153, 0.7145, 0.5153, 0.7006, 0.5014, 0.7145, 0.5014, 0.7145, 0.5153, 0.7006, 0.5153, 0.7006, 0.5153, 0.7145, 0.5153, 0.7145, 0.5293, 0.7006, 0.5293, 0.7006, 0.5432, 0.7006, 0.5293, 0.7006, 0.5293, 0.7006, 0.5432, 0.7006, 0.4595, 0.7006, 0.4456, 0.7006, 0.4456, 0.7006, 0.4595, 0.7006, 0.5293, 0.7006, 0.5153, 0.7006, 0.5153, 0.7006, 0.5293, 0.7006, 0.4735, 0.7006, 0.4595, 0.7006, 0.4595, 0.7006, 0.4735, 0.7006, 0.5153, 0.7006, 0.5014, 0.7006, 0.5014, 0.7006, 0.5153, 0.7006, 0.5293, 0.7006, 0.5153, 0.7006, 0.5153, 0.7006, 0.5293, 0.7006, 0.4874, 0.7006, 0.4735, 0.7006, 0.4735, 0.7006, 0.4874, 0.7006, 0.5432, 0.7006, 0.5293, 0.7006, 0.5293, 0.7006, 0.5432, 0.7006, 0.4595, 0.7006, 0.4456, 0.7006, 0.4456, 0.7006, 0.4595, 0.7006, 0.4735, 0.7006, 0.4595, 0.7006, 0.4595, 0.7006, 0.4735, 0.7006, 0.5572, 0.7006, 0.5432, 0.7006, 0.5432, 0.7006, 0.5572, 0.7006, 0.5014, 0.7006, 0.4874, 0.7006, 0.4874, 0.7006, 0.5014, 0.7006, 0.5014, 0.7006, 0.4874, 0.7006, 0.4874, 0.7006, 0.5014, 0.7006, 0.5572, 0.7006, 0.5432, 0.7006, 0.5432, 0.7006, 0.5572, 0.7006, 0.4735, 0.7006, 0.4595, 0.7006, 0.4595, 0.7006, 0.4735, 0.7006, 0.4595, 0.7006, 0.4456, 0.7006, 0.4456, 0.7006, 0.4595, 0.7006, 0.5432, 0.7006, 0.5293, 0.7006, 0.5293, 0.7006, 0.5432, 0.7006, 0.4874, 0.7006, 0.4735, 0.7006, 0.4735, 0.7006, 0.4874, 0.7006, 0.5293, 0.7006, 0.5153, 0.7006, 0.5153, 0.7006, 0.5293, 0.7006, 0.5153, 0.7006, 0.5014, 0.7006, 0.5014, 0.7006, 0.5153, 0.6782, 0.4735, 0.6894, 0.4735, 0.6894, 0.4874, 0.6782, 0.4874, 0.6782, 0.5293, 0.6894, 0.5293, 0.6894, 0.5432, 0.6782, 0.5432, 0.6782, 0.4456, 0.6894, 0.4456, 0.6894, 0.4595, 0.6782, 0.4595, 0.6782, 0.5014, 0.6894, 0.5014, 0.6894, 0.5153, 0.6782, 0.5153, 0.6782, 0.5432, 0.6894, 0.5432, 0.6894, 0.5572, 0.6782, 0.5572, 0.6782, 0.5153, 0.6894, 0.5153, 0.6894, 0.5293, 0.6782, 0.5293, 0.6782, 0.4874, 0.6894, 0.4874, 0.6894, 0.5014, 0.6782, 0.5014, 0.6782, 0.4595, 0.6894, 0.4595, 0.6894, 0.4735, 0.6782, 0.4735, 0.8688, 0.4501, 0.8688, 0.5015, 0.8688, 0.5529, 0.8688, 0.6043, 0.8688, 0.6558, 0.8688, 0.7072, 0.8688, 0.3472, 0.8688, 0.3987, 0.2511, 0.4294, 0.2887, 0.4294, 0.2887, 0.4387, 0.2511, 0.4387, 0.2511, 0.473, 0.2887, 0.473, 0.2887, 0.4763, 0.2511, 0.4763, 0.2511, 0.5044, 0.2887, 0.5044, 0.2887, 0.5138, 0.2511, 0.5138, 0.2511, 0.5482, 0.2887, 0.5482, 0.2887, 0.5513, 0.2511, 0.5513, 0.2479, 0.5044, 0.2511, 0.5044, 0.2511, 0.5138, 0.2479, 0.5138, 0.3231, 0.5044, 0.3262, 0.5044, 0.3262, 0.5138, 0.3231, 0.5138, 0.3231, 0.4856, 0.3262, 0.4856, 0.3262, 0.495, 0.3231, 0.495, 0.2479, 0.4856, 0.2511, 0.4856, 0.2511, 0.495, 0.2479, 0.495, 0.2511, 0.4856, 0.2887, 0.4856, 0.2887, 0.495, 0.2511, 0.495, 0.2511, 0.4106, 0.2887, 0.4106, 0.2887, 0.42, 0.2511, 0.42, 0.2167, 0.4856, 0.2324, 0.4856, 0.2324, 0.495, 0.2167, 0.495, 0.2919, 0.4856, 0.3074, 0.4856, 0.3074, 0.495, 0.2919, 0.495, 0.2919, 0.5044, 0.3074, 0.5044, 0.3074, 0.5138, 0.2919, 0.5138, 0.2167, 0.5044, 0.2324, 0.5044, 0.2324, 0.5138, 0.2167, 0.5138, 0.2511, 0.517, 0.2887, 0.517, 0.2887, 0.5326, 0.2511, 0.5326, 0.2511, 0.4418, 0.2887, 0.4418, 0.2887, 0.4575, 0.2511, 0.4575, 0.2919, 0.4763, 0.3074, 0.4763, 0.3074, 0.4856, 0.2919, 0.4856, 0.2167, 0.4763, 0.2324, 0.4763, 0.2324, 0.4856, 0.2167, 0.4856, 0.2511, 0.4763, 0.2887, 0.4763, 0.2887, 0.4856, 0.2511, 0.4856, 0.2479, 0.4763, 0.2511, 0.4763, 0.2511, 0.4856, 0.2479, 0.4856, 0.3231, 0.4763, 0.3262, 0.4763, 0.3262, 0.4856, 0.3231, 0.4856, 0.2511, 0.42, 0.2887, 0.42, 0.2887, 0.4294, 0.2511, 0.4294, 0.2167, 0.495, 0.2324, 0.495, 0.2324, 0.5044, 0.2167, 0.5044, 0.2919, 0.495, 0.3074, 0.495, 0.3074, 0.5044, 0.2919, 0.5044, 0.2511, 0.4012, 0.2887, 0.4012, 0.2887, 0.4106, 0.2511, 0.4106, 0.3231, 0.495, 0.3262, 0.495, 0.3262, 0.5044, 0.3231, 0.5044, 0.2479, 0.495, 0.2511, 0.495, 0.2511, 0.5044, 0.2479, 0.5044, 0.2511, 0.495, 0.2887, 0.495, 0.2887, 0.5044, 0.2511, 0.5044, 0.2324, 0.495, 0.2479, 0.495, 0.2479, 0.5044, 0.2324, 0.5044, 0.2887, 0.495, 0.2919, 0.495, 0.2919, 0.5044, 0.2887, 0.5044, 0.2324, 0.4763, 0.2479, 0.4763, 0.2479, 0.4856, 0.2324, 0.4856, 0.2887, 0.4763, 0.2919, 0.4763, 0.2919, 0.4856, 0.2887, 0.4856, 0.2511, 0.5138, 0.2887, 0.5138, 0.2887, 0.517, 0.2511, 0.517, 0.2887, 0.5044, 0.2919, 0.5044, 0.2919, 0.5138, 0.2887, 0.5138, 0.2887, 0.4856, 0.2919, 0.4856, 0.2919, 0.495, 0.2887, 0.495, 0.2324, 0.4856, 0.2479, 0.4856, 0.2479, 0.495, 0.2324, 0.495, 0.2324, 0.5044, 0.2479, 0.5044, 0.2479, 0.5138, 0.2324, 0.5138, 0.2511, 0.4575, 0.2887, 0.4575, 0.2887, 0.473, 0.2511, 0.473, 0.3074, 0.495, 0.3231, 0.495, 0.3231, 0.5044, 0.3074, 0.5044, 0.2136, 0.495, 0.2167, 0.495, 0.2167, 0.5044, 0.2136, 0.5044, 0.3074, 0.4763, 0.3231, 0.4763, 0.3231, 0.4856, 0.3074, 0.4856, 0.2136, 0.4763, 0.2167, 0.4763, 0.2167, 0.4856, 0.2136, 0.4856, 0.2511, 0.4387, 0.2887, 0.4387, 0.2887, 0.4418, 0.2511, 0.4418, 0.2136, 0.5044, 0.2167, 0.5044, 0.2167, 0.5138, 0.2136, 0.5138, 0.2136, 0.4856, 0.2167, 0.4856, 0.2167, 0.495, 0.2136, 0.495, 0.3074, 0.4856, 0.3231, 0.4856, 0.3231, 0.495, 0.3074, 0.495, 0.3074, 0.5044, 0.3231, 0.5044, 0.3231, 0.5138, 0.3074, 0.5138, 0.2511, 0.5326, 0.2887, 0.5326, 0.2887, 0.5482, 0.2511, 0.5482, 0.2511, 0.4294, 0.2887, 0.4294, 0.2887, 0.4387, 0.2511, 0.4387, 0.2511, 0.473, 0.2887, 0.473, 0.2887, 0.4763, 0.2511, 0.4763, 0.2511, 0.5044, 0.2887, 0.5044, 0.2887, 0.5138, 0.2511, 0.5138, 0.2511, 0.5482, 0.2887, 0.5482, 0.2887, 0.5513, 0.2511, 0.5513, 0.2479, 0.5044, 0.2511, 0.5044, 0.2511, 0.5138, 0.2479, 0.5138, 0.3231, 0.5044, 0.3262, 0.5044, 0.3262, 0.5138, 0.3231, 0.5138, 0.3231, 0.4856, 0.3262, 0.4856, 0.3262, 0.495, 0.3231, 0.495, 0.2479, 0.4856, 0.2511, 0.4856, 0.2511, 0.495, 0.2479, 0.495, 0.2511, 0.4856, 0.2887, 0.4856, 0.2887, 0.495, 0.2511, 0.495, 0.2511, 0.4106, 0.2887, 0.4106, 0.2887, 0.42, 0.2511, 0.42, 0.2167, 0.4856, 0.2324, 0.4856, 0.2324, 0.495, 0.2167, 0.495, 0.2919, 0.4856, 0.3074, 0.4856, 0.3074, 0.495, 0.2919, 0.495, 0.2919, 0.5044, 0.3074, 0.5044, 0.3074, 0.5138, 0.2919, 0.5138, 0.2167, 0.5044, 0.2324, 0.5044, 0.2324, 0.5138, 0.2167, 0.5138, 0.2511, 0.517, 0.2887, 0.517, 0.2887, 0.5326, 0.2511, 0.5326, 0.2511, 0.4418, 0.2887, 0.4418, 0.2887, 0.4575, 0.2511, 0.4575, 0.2919, 0.4763, 0.3074, 0.4763, 0.3074, 0.4856, 0.2919, 0.4856, 0.2167, 0.4763, 0.2324, 0.4763, 0.2324, 0.4856, 0.2167, 0.4856, 0.2511, 0.4763, 0.2887, 0.4763, 0.2887, 0.4856, 0.2511, 0.4856, 0.2479, 0.4763, 0.2511, 0.4763, 0.2511, 0.4856, 0.2479, 0.4856, 0.3231, 0.4763, 0.3262, 0.4763, 0.3262, 0.4856, 0.3231, 0.4856, 0.2511, 0.42, 0.2887, 0.42, 0.2887, 0.4294, 0.2511, 0.4294, 0.2167, 0.495, 0.2324, 0.495, 0.2324, 0.5044, 0.2167, 0.5044, 0.2919, 0.495, 0.3074, 0.495, 0.3074, 0.5044, 0.2919, 0.5044, 0.2511, 0.4012, 0.2887, 0.4012, 0.2887, 0.4106, 0.2511, 0.4106, 0.3231, 0.495, 0.3262, 0.495, 0.3262, 0.5044, 0.3231, 0.5044, 0.2479, 0.495, 0.2511, 0.495, 0.2511, 0.5044, 0.2479, 0.5044, 0.2511, 0.495, 0.2887, 0.495, 0.2887, 0.5044, 0.2511, 0.5044, 0.2324, 0.495, 0.2479, 0.495, 0.2479, 0.5044, 0.2324, 0.5044, 0.2887, 0.495, 0.2919, 0.495, 0.2919, 0.5044, 0.2887, 0.5044, 0.2324, 0.4763, 0.2479, 0.4763, 0.2479, 0.4856, 0.2324, 0.4856, 0.2887, 0.4763, 0.2919, 0.4763, 0.2919, 0.4856, 0.2887, 0.4856, 0.2511, 0.5138, 0.2887, 0.5138, 0.2887, 0.517, 0.2511, 0.517, 0.2887, 0.5044, 0.2919, 0.5044, 0.2919, 0.5138, 0.2887, 0.5138, 0.2887, 0.4856, 0.2919, 0.4856, 0.2919, 0.495, 0.2887, 0.495, 0.2324, 0.4856, 0.2479, 0.4856, 0.2479, 0.495, 0.2324, 0.495, 0.2324, 0.5044, 0.2479, 0.5044, 0.2479, 0.5138, 0.2324, 0.5138, 0.2511, 0.4575, 0.2887, 0.4575, 0.2887, 0.473, 0.2511, 0.473, 0.3074, 0.495, 0.3231, 0.495, 0.3231, 0.5044, 0.3074, 0.5044, 0.2136, 0.495, 0.2167, 0.495, 0.2167, 0.5044, 0.2136, 0.5044, 0.3074, 0.4763, 0.3231, 0.4763, 0.3231, 0.4856, 0.3074, 0.4856, 0.2136, 0.4763, 0.2167, 0.4763, 0.2167, 0.4856, 0.2136, 0.4856, 0.2511, 0.4387, 0.2887, 0.4387, 0.2887, 0.4418, 0.2511, 0.4418, 0.2136, 0.5044, 0.2167, 0.5044, 0.2167, 0.5138, 0.2136, 0.5138, 0.2136, 0.4856, 0.2167, 0.4856, 0.2167, 0.495, 0.2136, 0.495, 0.3074, 0.4856, 0.3231, 0.4856, 0.3231, 0.495, 0.3074, 0.495, 0.3074, 0.5044, 0.3231, 0.5044, 0.3231, 0.5138, 0.3074, 0.5138, 0.2511, 0.5326, 0.2887, 0.5326, 0.2887, 0.5482, 0.2511, 0.5482, 0.2511, 0.4294, 0.2887, 0.4294, 0.2887, 0.4387, 0.2511, 0.4387, 0.2511, 0.473, 0.2887, 0.473, 0.2887, 0.4763, 0.2511, 0.4763, 0.2511, 0.5044, 0.2887, 0.5044, 0.2887, 0.5138, 0.2511, 0.5138, 0.2511, 0.5482, 0.2887, 0.5482, 0.2887, 0.5513, 0.2511, 0.5513, 0.2479, 0.5044, 0.2511, 0.5044, 0.2511, 0.5138, 0.2479, 0.5138, 0.3231, 0.5044, 0.3262, 0.5044, 0.3262, 0.5138, 0.3231, 0.5138, 0.3231, 0.4856, 0.3262, 0.4856, 0.3262, 0.495, 0.3231, 0.495, 0.2479, 0.4856, 0.2511, 0.4856, 0.2511, 0.495, 0.2479, 0.495, 0.2511, 0.4856, 0.2887, 0.4856, 0.2887, 0.495, 0.2511, 0.495, 0.2511, 0.4106, 0.2887, 0.4106, 0.2887, 0.42, 0.2511, 0.42, 0.2167, 0.4856, 0.2324, 0.4856, 0.2324, 0.495, 0.2167, 0.495, 0.2919, 0.4856, 0.3074, 0.4856, 0.3074, 0.495, 0.2919, 0.495, 0.2919, 0.5044, 0.3074, 0.5044, 0.3074, 0.5138, 0.2919, 0.5138, 0.2167, 0.5044, 0.2324, 0.5044, 0.2324, 0.5138, 0.2167, 0.5138, 0.2511, 0.517, 0.2887, 0.517, 0.2887, 0.5326, 0.2511, 0.5326, 0.2511, 0.4418, 0.2887, 0.4418, 0.2887, 0.4575, 0.2511, 0.4575, 0.2919, 0.4763, 0.3074, 0.4763, 0.3074, 0.4856, 0.2919, 0.4856, 0.2167, 0.4763, 0.2324, 0.4763, 0.2324, 0.4856, 0.2167, 0.4856, 0.2511, 0.4763, 0.2887, 0.4763, 0.2887, 0.4856, 0.2511, 0.4856, 0.2479, 0.4763, 0.2511, 0.4763, 0.2511, 0.4856, 0.2479, 0.4856, 0.3231, 0.4763, 0.3262, 0.4763, 0.3262, 0.4856, 0.3231, 0.4856, 0.2511, 0.42, 0.2887, 0.42, 0.2887, 0.4294, 0.2511, 0.4294, 0.2167, 0.495, 0.2324, 0.495, 0.2324, 0.5044, 0.2167, 0.5044, 0.2919, 0.495, 0.3074, 0.495, 0.3074, 0.5044, 0.2919, 0.5044, 0.2511, 0.4012, 0.2887, 0.4012, 0.2887, 0.4106, 0.2511, 0.4106, 0.3231, 0.495, 0.3262, 0.495, 0.3262, 0.5044, 0.3231, 0.5044, 0.2479, 0.495, 0.2511, 0.495, 0.2511, 0.5044, 0.2479, 0.5044, 0.2511, 0.495, 0.2887, 0.495, 0.2887, 0.5044, 0.2511, 0.5044, 0.2324, 0.495, 0.2479, 0.495, 0.2479, 0.5044, 0.2324, 0.5044, 0.2887, 0.495, 0.2919, 0.495, 0.2919, 0.5044, 0.2887, 0.5044, 0.2324, 0.4763, 0.2479, 0.4763, 0.2479, 0.4856, 0.2324, 0.4856, 0.2887, 0.4763, 0.2919, 0.4763, 0.2919, 0.4856, 0.2887, 0.4856, 0.2511, 0.5138, 0.2887, 0.5138, 0.2887, 0.517, 0.2511, 0.517, 0.2887, 0.5044, 0.2919, 0.5044, 0.2919, 0.5138, 0.2887, 0.5138, 0.2887, 0.4856, 0.2919, 0.4856, 0.2919, 0.495, 0.2887, 0.495, 0.2324, 0.4856, 0.2479, 0.4856, 0.2479, 0.495, 0.2324, 0.495, 0.2324, 0.5044, 0.2479, 0.5044, 0.2479, 0.5138, 0.2324, 0.5138, 0.2511, 0.4575, 0.2887, 0.4575, 0.2887, 0.473, 0.2511, 0.473, 0.3074, 0.495, 0.3231, 0.495, 0.3231, 0.5044, 0.3074, 0.5044, 0.2136, 0.495, 0.2167, 0.495, 0.2167, 0.5044, 0.2136, 0.5044, 0.3074, 0.4763, 0.3231, 0.4763, 0.3231, 0.4856, 0.3074, 0.4856, 0.2136, 0.4763, 0.2167, 0.4763, 0.2167, 0.4856, 0.2136, 0.4856, 0.2511, 0.4387, 0.2887, 0.4387, 0.2887, 0.4418, 0.2511, 0.4418, 0.2136, 0.5044, 0.2167, 0.5044, 0.2167, 0.5138, 0.2136, 0.5138, 0.2136, 0.4856, 0.2167, 0.4856, 0.2167, 0.495, 0.2136, 0.495, 0.3074, 0.4856, 0.3231, 0.4856, 0.3231, 0.495, 0.3074, 0.495, 0.3074, 0.5044, 0.3231, 0.5044, 0.3231, 0.5138, 0.3074, 0.5138, 0.2511, 0.5326, 0.2887, 0.5326, 0.2887, 0.5482, 0.2511, 0.5482, 0.2511, 0.4294, 0.2887, 0.4294, 0.2887, 0.4387, 0.2511, 0.4387, 0.2511, 0.473, 0.2887, 0.473, 0.2887, 0.4763, 0.2511, 0.4763, 0.2511, 0.5044, 0.2887, 0.5044, 0.2887, 0.5138, 0.2511, 0.5138, 0.2511, 0.5482, 0.2887, 0.5482, 0.2887, 0.5513, 0.2511, 0.5513, 0.2479, 0.5044, 0.2511, 0.5044, 0.2511, 0.5138, 0.2479, 0.5138, 0.3231, 0.5044, 0.3262, 0.5044, 0.3262, 0.5138, 0.3231, 0.5138, 0.3231, 0.4856, 0.3262, 0.4856, 0.3262, 0.495, 0.3231, 0.495, 0.2479, 0.4856, 0.2511, 0.4856, 0.2511, 0.495, 0.2479, 0.495, 0.2511, 0.4856, 0.2887, 0.4856, 0.2887, 0.495, 0.2511, 0.495, 0.2511, 0.4106, 0.2887, 0.4106, 0.2887, 0.42, 0.2511, 0.42, 0.2167, 0.4856, 0.2324, 0.4856, 0.2324, 0.495, 0.2167, 0.495, 0.2919, 0.4856, 0.3074, 0.4856, 0.3074, 0.495, 0.2919, 0.495, 0.2919, 0.5044, 0.3074, 0.5044, 0.3074, 0.5138, 0.2919, 0.5138, 0.2167, 0.5044, 0.2324, 0.5044, 0.2324, 0.5138, 0.2167, 0.5138, 0.2511, 0.517, 0.2887, 0.517, 0.2887, 0.5326, 0.2511, 0.5326, 0.2511, 0.4418, 0.2887, 0.4418, 0.2887, 0.4575, 0.2511, 0.4575, 0.2919, 0.4763, 0.3074, 0.4763, 0.3074, 0.4856, 0.2919, 0.4856, 0.2167, 0.4763, 0.2324, 0.4763, 0.2324, 0.4856, 0.2167, 0.4856, 0.2511, 0.4763, 0.2887, 0.4763, 0.2887, 0.4856, 0.2511, 0.4856, 0.2479, 0.4763, 0.2511, 0.4763, 0.2511, 0.4856, 0.2479, 0.4856, 0.3231, 0.4763, 0.3262, 0.4763, 0.3262, 0.4856, 0.3231, 0.4856, 0.2511, 0.42, 0.2887, 0.42, 0.2887, 0.4294, 0.2511, 0.4294, 0.2167, 0.495, 0.2324, 0.495, 0.2324, 0.5044, 0.2167, 0.5044, 0.2919, 0.495, 0.3074, 0.495, 0.3074, 0.5044, 0.2919, 0.5044, 0.2511, 0.4012, 0.2887, 0.4012, 0.2887, 0.4106, 0.2511, 0.4106, 0.3231, 0.495, 0.3262, 0.495, 0.3262, 0.5044, 0.3231, 0.5044, 0.2479, 0.495, 0.2511, 0.495, 0.2511, 0.5044, 0.2479, 0.5044, 0.2511, 0.495, 0.2887, 0.495, 0.2887, 0.5044, 0.2511, 0.5044, 0.2324, 0.495, 0.2479, 0.495, 0.2479, 0.5044, 0.2324, 0.5044, 0.2887, 0.495, 0.2919, 0.495, 0.2919, 0.5044, 0.2887, 0.5044, 0.2324, 0.4763, 0.2479, 0.4763, 0.2479, 0.4856, 0.2324, 0.4856, 0.2887, 0.4763, 0.2919, 0.4763, 0.2919, 0.4856, 0.2887, 0.4856, 0.2511, 0.5138, 0.2887, 0.5138, 0.2887, 0.517, 0.2511, 0.517, 0.2887, 0.5044, 0.2919, 0.5044, 0.2919, 0.5138, 0.2887, 0.5138, 0.2887, 0.4856, 0.2919, 0.4856, 0.2919, 0.495, 0.2887, 0.495, 0.2324, 0.4856, 0.2479, 0.4856, 0.2479, 0.495, 0.2324, 0.495, 0.2324, 0.5044, 0.2479, 0.5044, 0.2479, 0.5138, 0.2324, 0.5138, 0.2511, 0.4575, 0.2887, 0.4575, 0.2887, 0.473, 0.2511, 0.473, 0.3074, 0.495, 0.3231, 0.495, 0.3231, 0.5044, 0.3074, 0.5044, 0.2136, 0.495, 0.2167, 0.495, 0.2167, 0.5044, 0.2136, 0.5044, 0.3074, 0.4763, 0.3231, 0.4763, 0.3231, 0.4856, 0.3074, 0.4856, 0.2136, 0.4763, 0.2167, 0.4763, 0.2167, 0.4856, 0.2136, 0.4856, 0.2511, 0.4387, 0.2887, 0.4387, 0.2887, 0.4418, 0.2511, 0.4418, 0.2136, 0.5044, 0.2167, 0.5044, 0.2167, 0.5138, 0.2136, 0.5138, 0.2136, 0.4856, 0.2167, 0.4856, 0.2167, 0.495, 0.2136, 0.495, 0.3074, 0.4856, 0.3231, 0.4856, 0.3231, 0.495, 0.3074, 0.495, 0.3074, 0.5044, 0.3231, 0.5044, 0.3231, 0.5138, 0.3074, 0.5138, 0.2511, 0.5326, 0.2887, 0.5326, 0.2887, 0.5482, 0.2511, 0.5482, 0.2511, 0.4294, 0.2887, 0.4294, 0.2887, 0.4387, 0.2511, 0.4387, 0.2511, 0.473, 0.2887, 0.473, 0.2887, 0.4763, 0.2511, 0.4763, 0.2511, 0.5044, 0.2887, 0.5044, 0.2887, 0.5138, 0.2511, 0.5138, 0.2511, 0.5482, 0.2887, 0.5482, 0.2887, 0.5513, 0.2511, 0.5513, 0.2479, 0.5044, 0.2511, 0.5044, 0.2511, 0.5138, 0.2479, 0.5138, 0.3231, 0.5044, 0.3262, 0.5044, 0.3262, 0.5138, 0.3231, 0.5138, 0.3231, 0.4856, 0.3262, 0.4856, 0.3262, 0.495, 0.3231, 0.495, 0.2479, 0.4856, 0.2511, 0.4856, 0.2511, 0.495, 0.2479, 0.495, 0.2511, 0.4856, 0.2887, 0.4856, 0.2887, 0.495, 0.2511, 0.495, 0.2511, 0.4106, 0.2887, 0.4106, 0.2887, 0.42, 0.2511, 0.42, 0.2167, 0.4856, 0.2324, 0.4856, 0.2324, 0.495, 0.2167, 0.495, 0.2919, 0.4856, 0.3074, 0.4856, 0.3074, 0.495, 0.2919, 0.495, 0.2919, 0.5044, 0.3074, 0.5044, 0.3074, 0.5138, 0.2919, 0.5138, 0.2167, 0.5044, 0.2324, 0.5044, 0.2324, 0.5138, 0.2167, 0.5138, 0.2511, 0.517, 0.2887, 0.517, 0.2887, 0.5326, 0.2511, 0.5326, 0.2511, 0.4418, 0.2887, 0.4418, 0.2887, 0.4575, 0.2511, 0.4575, 0.2919, 0.4763, 0.3074, 0.4763, 0.3074, 0.4856, 0.2919, 0.4856, 0.2167, 0.4763, 0.2324, 0.4763, 0.2324, 0.4856, 0.2167, 0.4856, 0.2511, 0.4763, 0.2887, 0.4763, 0.2887, 0.4856, 0.2511, 0.4856, 0.2479, 0.4763, 0.2511, 0.4763, 0.2511, 0.4856, 0.2479, 0.4856, 0.3231, 0.4763, 0.3262, 0.4763, 0.3262, 0.4856, 0.3231, 0.4856, 0.2511, 0.42, 0.2887, 0.42, 0.2887, 0.4294, 0.2511, 0.4294, 0.2167, 0.495, 0.2324, 0.495, 0.2324, 0.5044, 0.2167, 0.5044, 0.2919, 0.495, 0.3074, 0.495, 0.3074, 0.5044, 0.2919, 0.5044, 0.2511, 0.4012, 0.2887, 0.4012, 0.2887, 0.4106, 0.2511, 0.4106, 0.3231, 0.495, 0.3262, 0.495, 0.3262, 0.5044, 0.3231, 0.5044, 0.2479, 0.495, 0.2511, 0.495, 0.2511, 0.5044, 0.2479, 0.5044, 0.2511, 0.495, 0.2887, 0.495, 0.2887, 0.5044, 0.2511, 0.5044, 0.2324, 0.495, 0.2479, 0.495, 0.2479, 0.5044, 0.2324, 0.5044, 0.2887, 0.495, 0.2919, 0.495, 0.2919, 0.5044, 0.2887, 0.5044, 0.2324, 0.4763, 0.2479, 0.4763, 0.2479, 0.4856, 0.2324, 0.4856, 0.2887, 0.4763, 0.2919, 0.4763, 0.2919, 0.4856, 0.2887, 0.4856, 0.2511, 0.5138, 0.2887, 0.5138, 0.2887, 0.517, 0.2511, 0.517, 0.2887, 0.5044, 0.2919, 0.5044, 0.2919, 0.5138, 0.2887, 0.5138, 0.2887, 0.4856, 0.2919, 0.4856, 0.2919, 0.495, 0.2887, 0.495, 0.2324, 0.4856, 0.2479, 0.4856, 0.2479, 0.495, 0.2324, 0.495, 0.2324, 0.5044, 0.2479, 0.5044, 0.2479, 0.5138, 0.2324, 0.5138, 0.2511, 0.4575, 0.2887, 0.4575, 0.2887, 0.473, 0.2511, 0.473, 0.3074, 0.495, 0.3231, 0.495, 0.3231, 0.5044, 0.3074, 0.5044, 0.2136, 0.495, 0.2167, 0.495, 0.2167, 0.5044, 0.2136, 0.5044, 0.3074, 0.4763, 0.3231, 0.4763, 0.3231, 0.4856, 0.3074, 0.4856, 0.2136, 0.4763, 0.2167, 0.4763, 0.2167, 0.4856, 0.2136, 0.4856, 0.2511, 0.4387, 0.2887, 0.4387, 0.2887, 0.4418, 0.2511, 0.4418, 0.2136, 0.5044, 0.2167, 0.5044, 0.2167, 0.5138, 0.2136, 0.5138, 0.2136, 0.4856, 0.2167, 0.4856, 0.2167, 0.495, 0.2136, 0.495, 0.3074, 0.4856, 0.3231, 0.4856, 0.3231, 0.495, 0.3074, 0.495, 0.3074, 0.5044, 0.3231, 0.5044, 0.3231, 0.5138, 0.3074, 0.5138, 0.2511, 0.5326, 0.2887, 0.5326, 0.2887, 0.5482, 0.2511, 0.5482, 0.2511, 0.4294, 0.2887, 0.4294, 0.2887, 0.4387, 0.2511, 0.4387, 0.2511, 0.473, 0.2887, 0.473, 0.2887, 0.4763, 0.2511, 0.4763, 0.2511, 0.5044, 0.2887, 0.5044, 0.2887, 0.5138, 0.2511, 0.5138, 0.2511, 0.5482, 0.2887, 0.5482, 0.2887, 0.5513, 0.2511, 0.5513, 0.2479, 0.5044, 0.2511, 0.5044, 0.2511, 0.5138, 0.2479, 0.5138, 0.3231, 0.5044, 0.3262, 0.5044, 0.3262, 0.5138, 0.3231, 0.5138, 0.3231, 0.4856, 0.3262, 0.4856, 0.3262, 0.495, 0.3231, 0.495, 0.2479, 0.4856, 0.2511, 0.4856, 0.2511, 0.495, 0.2479, 0.495, 0.2511, 0.4856, 0.2887, 0.4856, 0.2887, 0.495, 0.2511, 0.495, 0.2511, 0.4106, 0.2887, 0.4106, 0.2887, 0.42, 0.2511, 0.42, 0.2167, 0.4856, 0.2324, 0.4856, 0.2324, 0.495, 0.2167, 0.495, 0.2919, 0.4856, 0.3074, 0.4856, 0.3074, 0.495, 0.2919, 0.495, 0.2919, 0.5044, 0.3074, 0.5044, 0.3074, 0.5138, 0.2919, 0.5138, 0.2167, 0.5044, 0.2324, 0.5044, 0.2324, 0.5138, 0.2167, 0.5138, 0.2511, 0.517, 0.2887, 0.517, 0.2887, 0.5326, 0.2511, 0.5326, 0.2511, 0.4418, 0.2887, 0.4418, 0.2887, 0.4575, 0.2511, 0.4575, 0.2919, 0.4763, 0.3074, 0.4763, 0.3074, 0.4856, 0.2919, 0.4856, 0.2167, 0.4763, 0.2324, 0.4763, 0.2324, 0.4856, 0.2167, 0.4856, 0.2511, 0.4763, 0.2887, 0.4763, 0.2887, 0.4856, 0.2511, 0.4856, 0.2479, 0.4763, 0.2511, 0.4763, 0.2511, 0.4856, 0.2479, 0.4856, 0.3231, 0.4763, 0.3262, 0.4763, 0.3262, 0.4856, 0.3231, 0.4856, 0.2511, 0.42, 0.2887, 0.42, 0.2887, 0.4294, 0.2511, 0.4294, 0.2167, 0.495, 0.2324, 0.495, 0.2324, 0.5044, 0.2167, 0.5044, 0.2919, 0.495, 0.3074, 0.495, 0.3074, 0.5044, 0.2919, 0.5044, 0.2511, 0.4012, 0.2887, 0.4012, 0.2887, 0.4106, 0.2511, 0.4106, 0.3231, 0.495, 0.3262, 0.495, 0.3262, 0.5044, 0.3231, 0.5044, 0.2479, 0.495, 0.2511, 0.495, 0.2511, 0.5044, 0.2479, 0.5044, 0.2511, 0.495, 0.2887, 0.495, 0.2887, 0.5044, 0.2511, 0.5044, 0.2324, 0.495, 0.2479, 0.495, 0.2479, 0.5044, 0.2324, 0.5044, 0.2887, 0.495, 0.2919, 0.495, 0.2919, 0.5044, 0.2887, 0.5044, 0.2324, 0.4763, 0.2479, 0.4763, 0.2479, 0.4856, 0.2324, 0.4856, 0.2887, 0.4763, 0.2919, 0.4763, 0.2919, 0.4856, 0.2887, 0.4856, 0.2511, 0.5138, 0.2887, 0.5138, 0.2887, 0.517, 0.2511, 0.517, 0.2887, 0.5044, 0.2919, 0.5044, 0.2919, 0.5138, 0.2887, 0.5138, 0.2887, 0.4856, 0.2919, 0.4856, 0.2919, 0.495, 0.2887, 0.495, 0.2324, 0.4856, 0.2479, 0.4856, 0.2479, 0.495, 0.2324, 0.495, 0.2324, 0.5044, 0.2479, 0.5044, 0.2479, 0.5138, 0.2324, 0.5138, 0.2511, 0.4575, 0.2887, 0.4575, 0.2887, 0.473, 0.2511, 0.473, 0.3074, 0.495, 0.3231, 0.495, 0.3231, 0.5044, 0.3074, 0.5044, 0.2136, 0.495, 0.2167, 0.495, 0.2167, 0.5044, 0.2136, 0.5044, 0.3074, 0.4763, 0.3231, 0.4763, 0.3231, 0.4856, 0.3074, 0.4856, 0.2136, 0.4763, 0.2167, 0.4763, 0.2167, 0.4856, 0.2136, 0.4856, 0.2511, 0.4387, 0.2887, 0.4387, 0.2887, 0.4418, 0.2511, 0.4418, 0.2136, 0.5044, 0.2167, 0.5044, 0.2167, 0.5138, 0.2136, 0.5138, 0.2136, 0.4856, 0.2167, 0.4856, 0.2167, 0.495, 0.2136, 0.495, 0.3074, 0.4856, 0.3231, 0.4856, 0.3231, 0.495, 0.3074, 0.495, 0.3074, 0.5044, 0.3231, 0.5044, 0.3231, 0.5138, 0.3074, 0.5138, 0.2511, 0.5326, 0.2887, 0.5326, 0.2887, 0.5482, 0.2511, 0.5482, 0.2511, 0.4294, 0.2887, 0.4294, 0.2887, 0.4387, 0.2511, 0.4387, 0.2511, 0.473, 0.2887, 0.473, 0.2887, 0.4763, 0.2511, 0.4763, 0.2511, 0.5044, 0.2887, 0.5044, 0.2887, 0.5138, 0.2511, 0.5138, 0.2511, 0.5482, 0.2887, 0.5482, 0.2887, 0.5513, 0.2511, 0.5513, 0.2479, 0.5044, 0.2511, 0.5044, 0.2511, 0.5138, 0.2479, 0.5138, 0.3231, 0.5044, 0.3262, 0.5044, 0.3262, 0.5138, 0.3231, 0.5138, 0.3231, 0.4856, 0.3262, 0.4856, 0.3262, 0.495, 0.3231, 0.495, 0.2479, 0.4856, 0.2511, 0.4856, 0.2511, 0.495, 0.2479, 0.495, 0.2511, 0.4856, 0.2887, 0.4856, 0.2887, 0.495, 0.2511, 0.495, 0.2511, 0.4106, 0.2887, 0.4106, 0.2887, 0.42, 0.2511, 0.42, 0.2167, 0.4856, 0.2324, 0.4856, 0.2324, 0.495, 0.2167, 0.495, 0.2919, 0.4856, 0.3074, 0.4856, 0.3074, 0.495, 0.2919, 0.495, 0.2919, 0.5044, 0.3074, 0.5044, 0.3074, 0.5138, 0.2919, 0.5138, 0.2167, 0.5044, 0.2324, 0.5044, 0.2324, 0.5138, 0.2167, 0.5138, 0.2511, 0.517, 0.2887, 0.517, 0.2887, 0.5326, 0.2511, 0.5326, 0.2511, 0.4418, 0.2887, 0.4418, 0.2887, 0.4575, 0.2511, 0.4575, 0.2919, 0.4763, 0.3074, 0.4763, 0.3074, 0.4856, 0.2919, 0.4856, 0.2167, 0.4763, 0.2324, 0.4763, 0.2324, 0.4856, 0.2167, 0.4856, 0.2511, 0.4763, 0.2887, 0.4763, 0.2887, 0.4856, 0.2511, 0.4856, 0.2479, 0.4763, 0.2511, 0.4763, 0.2511, 0.4856, 0.2479, 0.4856, 0.3231, 0.4763, 0.3262, 0.4763, 0.3262, 0.4856, 0.3231, 0.4856, 0.2511, 0.42, 0.2887, 0.42, 0.2887, 0.4294, 0.2511, 0.4294, 0.2167, 0.495, 0.2324, 0.495, 0.2324, 0.5044, 0.2167, 0.5044, 0.2919, 0.495, 0.3074, 0.495, 0.3074, 0.5044, 0.2919, 0.5044, 0.2511, 0.4012, 0.2887, 0.4012, 0.2887, 0.4106, 0.2511, 0.4106, 0.3231, 0.495, 0.3262, 0.495, 0.3262, 0.5044, 0.3231, 0.5044, 0.2479, 0.495, 0.2511, 0.495, 0.2511, 0.5044, 0.2479, 0.5044, 0.2511, 0.495, 0.2887, 0.495, 0.2887, 0.5044, 0.2511, 0.5044, 0.2324, 0.495, 0.2479, 0.495, 0.2479, 0.5044, 0.2324, 0.5044, 0.2887, 0.495, 0.2919, 0.495, 0.2919, 0.5044, 0.2887, 0.5044, 0.2324, 0.4763, 0.2479, 0.4763, 0.2479, 0.4856, 0.2324, 0.4856, 0.2887, 0.4763, 0.2919, 0.4763, 0.2919, 0.4856, 0.2887, 0.4856, 0.2511, 0.5138, 0.2887, 0.5138, 0.2887, 0.517, 0.2511, 0.517, 0.2887, 0.5044, 0.2919, 0.5044, 0.2919, 0.5138, 0.2887, 0.5138, 0.2887, 0.4856, 0.2919, 0.4856, 0.2919, 0.495, 0.2887, 0.495, 0.2324, 0.4856, 0.2479, 0.4856, 0.2479, 0.495, 0.2324, 0.495, 0.2324, 0.5044, 0.2479, 0.5044, 0.2479, 0.5138, 0.2324, 0.5138, 0.2511, 0.4575, 0.2887, 0.4575, 0.2887, 0.473, 0.2511, 0.473, 0.3074, 0.495, 0.3231, 0.495, 0.3231, 0.5044, 0.3074, 0.5044, 0.2136, 0.495, 0.2167, 0.495, 0.2167, 0.5044, 0.2136, 0.5044, 0.3074, 0.4763, 0.3231, 0.4763, 0.3231, 0.4856, 0.3074, 0.4856, 0.2136, 0.4763, 0.2167, 0.4763, 0.2167, 0.4856, 0.2136, 0.4856, 0.2511, 0.4387, 0.2887, 0.4387, 0.2887, 0.4418, 0.2511, 0.4418, 0.2136, 0.5044, 0.2167, 0.5044, 0.2167, 0.5138, 0.2136, 0.5138, 0.2136, 0.4856, 0.2167, 0.4856, 0.2167, 0.495, 0.2136, 0.495, 0.3074, 0.4856, 0.3231, 0.4856, 0.3231, 0.495, 0.3074, 0.495, 0.3074, 0.5044, 0.3231, 0.5044, 0.3231, 0.5138, 0.3074, 0.5138, 0.2511, 0.5326, 0.2887, 0.5326, 0.2887, 0.5482, 0.2511, 0.5482, 0.2511, 0.4294, 0.2887, 0.4294, 0.2887, 0.4387, 0.2511, 0.4387, 0.2511, 0.473, 0.2887, 0.473, 0.2887, 0.4763, 0.2511, 0.4763, 0.2511, 0.5044, 0.2887, 0.5044, 0.2887, 0.5138, 0.2511, 0.5138, 0.2511, 0.5482, 0.2887, 0.5482, 0.2887, 0.5513, 0.2511, 0.5513, 0.2479, 0.5044, 0.2511, 0.5044, 0.2511, 0.5138, 0.2479, 0.5138, 0.3231, 0.5044, 0.3262, 0.5044, 0.3262, 0.5138, 0.3231, 0.5138, 0.3231, 0.4856, 0.3262, 0.4856, 0.3262, 0.495, 0.3231, 0.495, 0.2479, 0.4856, 0.2511, 0.4856, 0.2511, 0.495, 0.2479, 0.495, 0.2511, 0.4856, 0.2887, 0.4856, 0.2887, 0.495, 0.2511, 0.495, 0.2511, 0.4106, 0.2887, 0.4106, 0.2887, 0.42, 0.2511, 0.42, 0.2167, 0.4856, 0.2324, 0.4856, 0.2324, 0.495, 0.2167, 0.495, 0.2919, 0.4856, 0.3074, 0.4856, 0.3074, 0.495, 0.2919, 0.495, 0.2919, 0.5044, 0.3074, 0.5044, 0.3074, 0.5138, 0.2919, 0.5138, 0.2167, 0.5044, 0.2324, 0.5044, 0.2324, 0.5138, 0.2167, 0.5138, 0.2511, 0.517, 0.2887, 0.517, 0.2887, 0.5326, 0.2511, 0.5326, 0.2511, 0.4418, 0.2887, 0.4418, 0.2887, 0.4575, 0.2511, 0.4575, 0.2919, 0.4763, 0.3074, 0.4763, 0.3074, 0.4856, 0.2919, 0.4856, 0.2167, 0.4763, 0.2324, 0.4763, 0.2324, 0.4856, 0.2167, 0.4856, 0.2511, 0.4763, 0.2887, 0.4763, 0.2887, 0.4856, 0.2511, 0.4856, 0.2479, 0.4763, 0.2511, 0.4763, 0.2511, 0.4856, 0.2479, 0.4856, 0.3231, 0.4763, 0.3262, 0.4763, 0.3262, 0.4856, 0.3231, 0.4856, 0.2511, 0.42, 0.2887, 0.42, 0.2887, 0.4294, 0.2511, 0.4294, 0.2167, 0.495, 0.2324, 0.495, 0.2324, 0.5044, 0.2167, 0.5044, 0.2919, 0.495, 0.3074, 0.495, 0.3074, 0.5044, 0.2919, 0.5044, 0.2511, 0.4012, 0.2887, 0.4012, 0.2887, 0.4106, 0.2511, 0.4106, 0.3231, 0.495, 0.3262, 0.495, 0.3262, 0.5044, 0.3231, 0.5044, 0.2479, 0.495, 0.2511, 0.495, 0.2511, 0.5044, 0.2479, 0.5044, 0.2511, 0.495, 0.2887, 0.495, 0.2887, 0.5044, 0.2511, 0.5044, 0.2324, 0.495, 0.2479, 0.495, 0.2479, 0.5044, 0.2324, 0.5044, 0.2887, 0.495, 0.2919, 0.495, 0.2919, 0.5044, 0.2887, 0.5044, 0.2324, 0.4763, 0.2479, 0.4763, 0.2479, 0.4856, 0.2324, 0.4856, 0.2887, 0.4763, 0.2919, 0.4763, 0.2919, 0.4856, 0.2887, 0.4856, 0.2511, 0.5138, 0.2887, 0.5138, 0.2887, 0.517, 0.2511, 0.517, 0.2887, 0.5044, 0.2919, 0.5044, 0.2919, 0.5138, 0.2887, 0.5138, 0.2887, 0.4856, 0.2919, 0.4856, 0.2919, 0.495, 0.2887, 0.495, 0.2324, 0.4856, 0.2479, 0.4856, 0.2479, 0.495, 0.2324, 0.495, 0.2324, 0.5044, 0.2479, 0.5044, 0.2479, 0.5138, 0.2324, 0.5138, 0.2511, 0.4575, 0.2887, 0.4575, 0.2887, 0.473, 0.2511, 0.473, 0.3074, 0.495, 0.3231, 0.495, 0.3231, 0.5044, 0.3074, 0.5044, 0.2136, 0.495, 0.2167, 0.495, 0.2167, 0.5044, 0.2136, 0.5044, 0.3074, 0.4763, 0.3231, 0.4763, 0.3231, 0.4856, 0.3074, 0.4856, 0.2136, 0.4763, 0.2167, 0.4763, 0.2167, 0.4856, 0.2136, 0.4856, 0.2511, 0.4387, 0.2887, 0.4387, 0.2887, 0.4418, 0.2511, 0.4418, 0.2136, 0.5044, 0.2167, 0.5044, 0.2167, 0.5138, 0.2136, 0.5138, 0.2136, 0.4856, 0.2167, 0.4856, 0.2167, 0.495, 0.2136, 0.495, 0.3074, 0.4856, 0.3231, 0.4856, 0.3231, 0.495, 0.3074, 0.495, 0.3074, 0.5044, 0.3231, 0.5044, 0.3231, 0.5138, 0.3074, 0.5138, 0.2511, 0.5326, 0.2887, 0.5326, 0.2887, 0.5482, 0.2511, 0.5482, 0.2511, 0.4294, 0.2887, 0.4294, 0.2887, 0.4387, 0.2511, 0.4387, 0.2511, 0.473, 0.2887, 0.473, 0.2887, 0.4763, 0.2511, 0.4763, 0.2511, 0.5044, 0.2887, 0.5044, 0.2887, 0.5138, 0.2511, 0.5138, 0.2511, 0.5482, 0.2887, 0.5482, 0.2887, 0.5513, 0.2511, 0.5513, 0.2479, 0.5044, 0.2511, 0.5044, 0.2511, 0.5138, 0.2479, 0.5138, 0.3231, 0.5044, 0.3262, 0.5044, 0.3262, 0.5138, 0.3231, 0.5138, 0.3231, 0.4856, 0.3262, 0.4856, 0.3262, 0.495, 0.3231, 0.495, 0.2479, 0.4856, 0.2511, 0.4856, 0.2511, 0.495, 0.2479, 0.495, 0.2511, 0.4856, 0.2887, 0.4856, 0.2887, 0.495, 0.2511, 0.495, 0.2511, 0.4106, 0.2887, 0.4106, 0.2887, 0.42, 0.2511, 0.42, 0.2167, 0.4856, 0.2324, 0.4856, 0.2324, 0.495, 0.2167, 0.495, 0.2919, 0.4856, 0.3074, 0.4856, 0.3074, 0.495, 0.2919, 0.495, 0.2919, 0.5044, 0.3074, 0.5044, 0.3074, 0.5138, 0.2919, 0.5138, 0.2167, 0.5044, 0.2324, 0.5044, 0.2324, 0.5138, 0.2167, 0.5138, 0.2511, 0.517, 0.2887, 0.517, 0.2887, 0.5326, 0.2511, 0.5326, 0.2511, 0.4418, 0.2887, 0.4418, 0.2887, 0.4575, 0.2511, 0.4575, 0.2919, 0.4763, 0.3074, 0.4763, 0.3074, 0.4856, 0.2919, 0.4856, 0.2167, 0.4763, 0.2324, 0.4763, 0.2324, 0.4856, 0.2167, 0.4856, 0.2511, 0.4763, 0.2887, 0.4763, 0.2887, 0.4856, 0.2511, 0.4856, 0.2479, 0.4763, 0.2511, 0.4763, 0.2511, 0.4856, 0.2479, 0.4856, 0.3231, 0.4763, 0.3262, 0.4763, 0.3262, 0.4856, 0.3231, 0.4856, 0.2511, 0.42, 0.2887, 0.42, 0.2887, 0.4294, 0.2511, 0.4294, 0.2167, 0.495, 0.2324, 0.495, 0.2324, 0.5044, 0.2167, 0.5044, 0.2919, 0.495, 0.3074, 0.495, 0.3074, 0.5044, 0.2919, 0.5044, 0.2511, 0.4012, 0.2887, 0.4012, 0.2887, 0.4106, 0.2511, 0.4106, 0.3231, 0.495, 0.3262, 0.495, 0.3262, 0.5044, 0.3231, 0.5044, 0.2479, 0.495, 0.2511, 0.495, 0.2511, 0.5044, 0.2479, 0.5044, 0.2511, 0.495, 0.2887, 0.495, 0.2887, 0.5044, 0.2511, 0.5044, 0.2324, 0.495, 0.2479, 0.495, 0.2479, 0.5044, 0.2324, 0.5044, 0.2887, 0.495, 0.2919, 0.495, 0.2919, 0.5044, 0.2887, 0.5044, 0.2324, 0.4763, 0.2479, 0.4763, 0.2479, 0.4856, 0.2324, 0.4856, 0.2887, 0.4763, 0.2919, 0.4763, 0.2919, 0.4856, 0.2887, 0.4856, 0.2511, 0.5138, 0.2887, 0.5138, 0.2887, 0.517, 0.2511, 0.517, 0.2887, 0.5044, 0.2919, 0.5044, 0.2919, 0.5138, 0.2887, 0.5138, 0.2887, 0.4856, 0.2919, 0.4856, 0.2919, 0.495, 0.2887, 0.495, 0.2324, 0.4856, 0.2479, 0.4856, 0.2479, 0.495, 0.2324, 0.495, 0.2324, 0.5044, 0.2479, 0.5044, 0.2479, 0.5138, 0.2324, 0.5138, 0.2511, 0.4575, 0.2887, 0.4575, 0.2887, 0.473, 0.2511, 0.473, 0.3074, 0.495, 0.3231, 0.495, 0.3231, 0.5044, 0.3074, 0.5044, 0.2136, 0.495, 0.2167, 0.495, 0.2167, 0.5044, 0.2136, 0.5044, 0.3074, 0.4763, 0.3231, 0.4763, 0.3231, 0.4856, 0.3074, 0.4856, 0.2136, 0.4763, 0.2167, 0.4763, 0.2167, 0.4856, 0.2136, 0.4856, 0.2511, 0.4387, 0.2887, 0.4387, 0.2887, 0.4418, 0.2511, 0.4418, 0.2136, 0.5044, 0.2167, 0.5044, 0.2167, 0.5138, 0.2136, 0.5138, 0.2136, 0.4856, 0.2167, 0.4856, 0.2167, 0.495, 0.2136, 0.495, 0.3074, 0.4856, 0.3231, 0.4856, 0.3231, 0.495, 0.3074, 0.495, 0.3074, 0.5044, 0.3231, 0.5044, 0.3231, 0.5138, 0.3074, 0.5138, 0.2511, 0.5326, 0.2887, 0.5326, 0.2887, 0.5482, 0.2511, 0.5482])
me_cube_023.materials.append(mat_tree_001)
me_cube_023.materials.append(mat_pinebranches_001)
me_cube_023.use_remesh_fix_poles = True
me_cube_023.use_remesh_preserve_attributes = False
me_cube_023.use_mirror_vertex_groups = False
me_cube_023.update()
me_cube_024 = bpy.data.meshes.new('Cube.024')
me_cube_024.from_pydata([(-1.302, -2.033, -1.116), (-1.183, 3.565, -1.033), (2.006, -1.591, -1.224), (1.431, 1.573, -1.112), (-1.066, 0.07381, -0.6025), (0.9136, 0.2951, -0.8209), (-0.4022, 0.7684, -0.5788), (0.1274, -0.7746, -0.7945), (0.02016, -0.07617, -0.5571), (-0.5608, -0.6358, -0.2291), (-0.7323, 0.6063, 0.1868), (0.8632, 0.7408, -0.3947), (0.7561, -0.2941, -0.4528), (0.7525, 0.4141, -0.399), (-0.9153, -0.07864, 0.0311), (0.4089, -0.5038, -0.3727), (-0.1834, 0.489, 0.01131), (-1.03, 1.685, -0.5569), (1.011, 1.028, -0.7768), (0.8491, -0.5556, -0.7768), (0.9001, 0.2375, -0.772), (-0.9252, 0.05378, -0.474), (0.06221, -0.7969, -0.6875), (-0.1842, 0.7696, -0.5451), (-0.9097, -1.485, -0.8838), (-0.6679, -0.6631, -0.3855), (-0.8388, 0.5546, -0.01956), (0.8364, 0.703, -0.517), (0.7413, -0.4574, -0.6686), (0.8928, 0.04847, -0.6028), (-0.8503, -0.06536, -0.4089), (0.04391, -0.8003, -0.6506), (-0.06967, 0.7499, -0.4863), (1.163, 1.134, -0.971), (-1.066, 2.413, -0.8143), (-0.2929, 0.5065, -0.5771), (0.8243, 0.6259, -0.3962), (-0.7966, 0.3655, 0.1321), (-0.994, 1.035, -0.5092), (0.9628, 0.746, -0.7728), (-0.8394, 0.3909, -0.1577), (0.8563, 0.4729, -0.5471), (1.43, -1.148, -1.047), (0.8485, 1.29, -0.8984), (0.7477, 0.1907, -0.7117), (0.6651, -0.3491, -0.4318), (0.6034, 0.6607, -0.2866), (0.7162, 0.9111, -0.7255), (0.6475, -0.6089, -0.7614), (0.5978, 0.6939, -0.5069), (0.5602, -0.5306, -0.6571), (0.7691, 0.8908, -0.8438), (-1.144, 3.465, -0.9127), (1.37, 1.493, -1.063), (1.837, -1.44, -1.159), (0.9116, 0.2867, -0.8138), (-1.046, 0.07089, -0.5837), (0.1179, -0.7778, -0.7789), (-0.3567, 0.7402, -0.5692), (-1.244, -1.953, -1.082), (1.133, 1.078, -0.9421), (-1.058, 2.189, -0.7644), (1.316, -1.07, -1.006), (0.8292, 1.234, -0.8732)], [], [(51, 33, 5, 44), (34, 35, 8, 4), (4, 8, 7, 0), (26, 10, 16, 32), (50, 45, 15, 31), (25, 9, 14, 30), (41, 36, 13, 29), (31, 15, 9, 25), (29, 13, 12, 28), (49, 46, 11, 27), (40, 37, 10, 26), (61, 38, 17, 52), (63, 47, 18, 53), (55, 20, 19, 54), (57, 22, 24, 59), (60, 39, 20, 55), (59, 24, 21, 56), (62, 48, 22, 57), (52, 17, 23, 58), (38, 40, 26, 17), (47, 49, 27, 18), (20, 29, 28, 19), (22, 31, 25, 24), (39, 41, 29, 20), (24, 25, 30, 21), (48, 50, 31, 22), (17, 26, 32, 23), (37, 14, 9, 15, 45, 12, 13, 36), (10, 37, 36, 11, 46, 16), (18, 27, 41, 39), (21, 30, 40, 38), (53, 18, 39, 60), (56, 21, 38, 61), (30, 14, 37, 40), (27, 11, 36, 41), (1, 6, 35, 34), (43, 3, 33, 51), (6, 43, 51, 35), (19, 28, 50, 48), (23, 32, 49, 47), (54, 19, 48, 62), (58, 23, 47, 63), (32, 16, 46, 49), (28, 12, 45, 50), (35, 51, 44, 8), (6, 58, 63, 43), (2, 54, 62, 42), (4, 56, 61, 34), (3, 53, 60, 33), (1, 52, 58, 6), (42, 62, 57, 7), (0, 59, 56, 4), (33, 60, 55, 5), (7, 57, 59, 0), (5, 55, 54, 2), (43, 63, 53, 3), (34, 61, 52, 1)])
_uv = me_cube_024.uv_layers.new(name='UVMap')
_uv.uv.foreach_set('vector', [0.6981, 0.5409, 0.7085, 0.5409, 0.7085, 0.5666, 0.6981, 0.5666, 0.6293, 0.5409, 0.6689, 0.5409, 0.6689, 0.5666, 0.6293, 0.5666, 0.6293, 0.5666, 0.6689, 0.5666, 0.6689, 0.6063, 0.6293, 0.6063, 0.7228, 0.4478, 0.7243, 0.4478, 0.7243, 0.4874, 0.7228, 0.4874, 0.7228, 0.6166, 0.7243, 0.6166, 0.7243, 0.6459, 0.7228, 0.6459, 0.7228, 0.3685, 0.7243, 0.3685, 0.7243, 0.4081, 0.7228, 0.4081, 0.7228, 0.5409, 0.7243, 0.5409, 0.7243, 0.5666, 0.7228, 0.5666, 0.7228, 0.6459, 0.7243, 0.6459, 0.7243, 0.6855, 0.7228, 0.6855, 0.7228, 0.5666, 0.7243, 0.5666, 0.7243, 0.6063, 0.7228, 0.6063, 0.7228, 0.5166, 0.7243, 0.5166, 0.7243, 0.527, 0.7228, 0.527, 0.7228, 0.4338, 0.7243, 0.4338, 0.7243, 0.4478, 0.7228, 0.4478, 0.7097, 0.4338, 0.7164, 0.4338, 0.7164, 0.4478, 0.7097, 0.4478, 0.7097, 0.5166, 0.7164, 0.5166, 0.7164, 0.527, 0.7097, 0.527, 0.7097, 0.5666, 0.7164, 0.5666, 0.7164, 0.6063, 0.7097, 0.6063, 0.7097, 0.6459, 0.7164, 0.6459, 0.7164, 0.6855, 0.7097, 0.6855, 0.7097, 0.5409, 0.7164, 0.5409, 0.7164, 0.5666, 0.7097, 0.5666, 0.7097, 0.3685, 0.7164, 0.3685, 0.7164, 0.4081, 0.7097, 0.4081, 0.7097, 0.6166, 0.7164, 0.6166, 0.7164, 0.6459, 0.7097, 0.6459, 0.7097, 0.4478, 0.7164, 0.4478, 0.7164, 0.4874, 0.7205, 0.4718, 0.7164, 0.4338, 0.7228, 0.4338, 0.7228, 0.4478, 0.7164, 0.4478, 0.7164, 0.5166, 0.7228, 0.5166, 0.7228, 0.527, 0.7164, 0.527, 0.7164, 0.5666, 0.7228, 0.5666, 0.7228, 0.6063, 0.7164, 0.6063, 0.7164, 0.6459, 0.7228, 0.6459, 0.7228, 0.6855, 0.7164, 0.6855, 0.7164, 0.5409, 0.7228, 0.5409, 0.7228, 0.5666, 0.7164, 0.5666, 0.7164, 0.3685, 0.7228, 0.3685, 0.7228, 0.4081, 0.7164, 0.4081, 0.7164, 0.6166, 0.7228, 0.6166, 0.7228, 0.6459, 0.7164, 0.6459, 0.7164, 0.4478, 0.7228, 0.4478, 0.7228, 0.4874, 0.7164, 0.4874, 0.8184, 0.4253, 0.8184, 0.3996, 0.8184, 0.36, 0.8184, 0.6374, 0.8184, 0.6082, 0.8184, 0.5978, 0.8184, 0.5581, 0.8184, 0.5325, 0.8184, 0.4393, 0.8184, 0.4253, 0.8184, 0.5325, 0.8184, 0.5185, 0.8184, 0.5081, 0.8184, 0.4789, 0.7164, 0.527, 0.7228, 0.527, 0.7228, 0.5409, 0.7164, 0.5409, 0.7164, 0.4081, 0.7228, 0.4081, 0.7228, 0.4338, 0.7164, 0.4338, 0.7097, 0.527, 0.7164, 0.527, 0.7164, 0.5409, 0.7097, 0.5409, 0.7097, 0.4081, 0.7164, 0.4081, 0.7164, 0.4338, 0.7097, 0.4338, 0.7228, 0.4081, 0.7243, 0.4081, 0.7243, 0.4338, 0.7228, 0.4338, 0.7228, 0.527, 0.7243, 0.527, 0.7243, 0.5409, 0.7228, 0.5409, 0.6293, 0.527, 0.6689, 0.527, 0.6689, 0.5409, 0.6293, 0.5409, 0.6981, 0.527, 0.7085, 0.527, 0.7085, 0.5409, 0.6981, 0.5409, 0.6689, 0.527, 0.6981, 0.527, 0.6981, 0.5409, 0.6689, 0.5409, 0.7164, 0.6063, 0.7228, 0.6063, 0.7228, 0.6166, 0.7164, 0.6166, 0.7164, 0.4874, 0.7228, 0.4874, 0.7228, 0.5166, 0.7164, 0.5166, 0.7097, 0.6063, 0.7164, 0.6063, 0.7164, 0.6166, 0.7097, 0.6166, 0.7205, 0.4718, 0.7164, 0.4874, 0.7164, 0.5166, 0.7097, 0.5166, 0.7228, 0.4874, 0.7243, 0.4874, 0.7243, 0.5166, 0.7228, 0.5166, 0.7228, 0.6063, 0.7243, 0.6063, 0.7243, 0.6166, 0.7228, 0.6166, 0.6689, 0.5409, 0.6981, 0.5409, 0.6981, 0.5666, 0.6689, 0.5666, 0.7085, 0.4874, 0.7205, 0.4718, 0.7097, 0.5166, 0.7085, 0.5166, 0.7085, 0.6063, 0.7097, 0.6063, 0.7097, 0.6166, 0.7085, 0.6166, 0.7085, 0.4081, 0.7097, 0.4081, 0.7097, 0.4338, 0.7085, 0.4338, 0.7085, 0.527, 0.7097, 0.527, 0.7097, 0.5409, 0.7085, 0.5409, 0.7085, 0.4478, 0.7097, 0.4478, 0.7205, 0.4718, 0.7085, 0.4874, 0.7085, 0.6166, 0.7097, 0.6166, 0.7097, 0.6459, 0.7085, 0.6459, 0.7085, 0.3685, 0.7097, 0.3685, 0.7097, 0.4081, 0.7085, 0.4081, 0.7085, 0.5409, 0.7097, 0.5409, 0.7097, 0.5666, 0.7085, 0.5666, 0.7085, 0.6459, 0.7097, 0.6459, 0.7097, 0.6855, 0.7085, 0.6855, 0.7085, 0.5666, 0.7097, 0.5666, 0.7097, 0.6063, 0.7085, 0.6063, 0.7085, 0.5166, 0.7097, 0.5166, 0.7097, 0.527, 0.7085, 0.527, 0.7085, 0.4338, 0.7097, 0.4338, 0.7097, 0.4478, 0.7085, 0.4478])
me_cube_024.materials.append(mat_trunk_001)
me_cube_024.use_remesh_fix_poles = True
me_cube_024.use_remesh_preserve_attributes = False
me_cube_024.use_mirror_vertex_groups = False
me_cube_024.update()
me_cube = bpy.data.meshes.new('Cube')
me_cube.from_pydata([(-1.548, -0.9164, -1.303), (-0.4691, -0.4011, 1.306), (-1.886, 2.008, -1.499), (-1.629, 3.274, -0.1781), (1.526, -1.736, -1.349), (0.8962, -0.9104, 0.587), (1.758, 1.184, -1.419), (0.7409, 1.448, 0.8427), (-1.964, 0.6886, -1.608), (-1.935, -0.234, -1.601), (-1.909, -1.196, -0.3221), (-1.709, -1.208, 0.3522), (-1.499, 0.03472, 0.952), (-1.796, 1.755, 0.4649), (-2.31, 3.264, -0.619), (-2.394, 2.948, -1.095), (0.739, 1.549, -1.728), (-0.7172, 1.627, -1.654), (-0.728, 3.279, 0.2786), (0.2589, 2.037, 0.7711), (1.95, 1.549, -0.2244), (2.584, 1.489, -1.033), (1.765, -0.5089, -1.271), (1.56, 0.3054, -1.31), (0.6223, 0.8184, 1.316), (0.7646, -0.09872, 1.125), (1.361, -1.404, -0.01971), (1.493, -2.071, -0.7495), (-0.2154, -2.089, -1.288), (0.9369, -2.3, -1.286), (0.09427, -0.9013, 0.6119), (-0.5626, -0.7506, 1.041), (-0.06014, 0.9513, 1.488), (0.04785, 0.06247, 1.263), (-0.9804, 1.701, 1.194), (-0.6334, 0.3441, 1.422), (-0.7452, 0.4775, -1.756), (-0.6603, -0.4168, -1.757), (0.9237, 0.391, -1.691), (1.146, -0.6092, -1.636), (1.076, -2.745, 0.0002955), (-0.7307, -2.25, 0.3931), (0.3342, -1.677, 0.4383), (-0.6572, -1.35, 0.7226), (2.184, 0.4904, -0.7916), (1.753, -0.5235, -0.5991), (1.368, 0.669, 0.3633), (1.102, -0.3042, 0.4268), (-0.7567, 2.757, -1.407), (1.278, 2.14, -1.317), (-0.6841, 3.658, -0.5341), (1.307, 2.431, -0.2596), (-2.356, -0.2427, -0.8871), (-2.581, 1.141, -1.06), (-2.171, -0.2878, 0.221), (-2.727, 1.362, -0.1867), (-2.008, -1.49, -1.645), (-0.6751, -2.663, -1.629), (-0.7348, -2.972, 0.09547), (0.6165, -3.318, -0.3413), (-2.101, -1.866, -0.6257), (0.4772, -2.874, -1.628), (-3.335, 0.9524, -1.707), (-3.11, -0.431, -1.534), (-3.481, 1.174, -0.834), (-2.925, -0.4761, -0.4262)], [], [(31, 1, 11, 43), (22, 4, 29, 39), (12, 1, 31, 35), (33, 30, 5, 25), (54, 12, 13, 55), (35, 31, 30, 33), (32, 24, 7, 19), (50, 18, 19, 51), (25, 24, 32, 33), (45, 44, 46, 47), (19, 18, 34, 32), (55, 13, 3, 14), (53, 52, 63, 62), (53, 15, 2, 8), (9, 0, 10, 52), (34, 18, 3, 13), (13, 12, 35, 34), (28, 0, 9, 37), (44, 45, 22, 23), (39, 29, 28, 37), (8, 2, 17, 36), (48, 49, 16, 17), (9, 8, 36, 37), (17, 16, 38, 36), (49, 21, 6, 16), (45, 27, 4, 22), (16, 6, 23, 38), (23, 22, 39, 38), (41, 10, 60, 58), (43, 11, 10, 41), (4, 27, 40, 29), (42, 30, 31, 43), (54, 52, 10, 11), (11, 1, 12, 54), (27, 26, 42, 40), (0, 28, 57, 56), (26, 5, 30, 42), (47, 25, 5, 26), (49, 48, 50, 51), (6, 21, 44, 23), (47, 26, 27, 45), (37, 36, 38, 39), (21, 20, 46, 44), (20, 7, 24, 46), (51, 20, 21, 49), (2, 15, 48, 17), (15, 14, 50, 48), (41, 40, 42, 43), (14, 3, 18, 50), (46, 24, 25, 47), (55, 14, 15, 53), (52, 53, 8, 9), (51, 19, 7, 20), (33, 32, 34, 35), (58, 60, 56, 57), (59, 58, 57, 61), (10, 0, 56, 60), (28, 29, 61, 57), (40, 41, 58, 59), (29, 40, 59, 61), (62, 63, 65, 64), (54, 55, 64, 65), (52, 54, 65, 63), (55, 53, 62, 64)])
_uv = me_cube.uv_layers.new(name='UVMap')
_uv.uv.foreach_set('vector', [0.18, 0.634, 0.146, 0.4808, 0.129, 0.6851, 0.129, 0.6681, 0.09491, 0.617, 0.09491, 0.634, 0.07788, 0.634, 0.07788, 0.617, 0.146, 0.4978, 0.146, 0.6851, 0.18, 0.634, 0.18, 0.617, 0.163, 0.617, 0.146, 0.6511, 0.146, 0.634, 0.146, 0.617, 0.129, 0.4978, 0.1971, 0.617, 0.146, 0.5148, 0.129, 0.5148, 0.18, 0.617, 0.146, 0.6681, 0.163, 0.634, 0.163, 0.617, 0.163, 0.6, 0.146, 0.6, 0.146, 0.5829, 0.163, 0.5829, 0.129, 0.5489, 0.18, 0.5829, 0.146, 0.5659, 0.129, 0.5659, 0.146, 0.617, 0.146, 0.6, 0.163, 0.6, 0.163, 0.617, 0.1119, 0.617, 0.1119, 0.6, 0.129, 0.6, 0.129, 0.617, 0.146, 0.5659, 0.18, 0.5829, 0.18, 0.6, 0.163, 0.6, 0.129, 0.5148, 0.1971, 0.6, 0.146, 0.5319, 0.129, 0.5319, 0.1119, 0.5148, 0.1119, 0.4978, 0.1119, 0.4978, 0.1119, 0.5148, 0.1119, 0.5148, 0.1119, 0.5319, 0.04382, 0.5829, 0.09491, 0.5148, 0.04382, 0.617, 0.09491, 0.6851, 0.1119, 0.4808, 0.1119, 0.4978, 0.18, 0.6, 0.146, 0.5489, 0.146, 0.5319, 0.1971, 0.6, 0.146, 0.5148, 0.1971, 0.617, 0.18, 0.617, 0.18, 0.6, 0.09491, 0.6681, 0.09491, 0.4808, 0.04382, 0.617, 0.06085, 0.617, 0.1119, 0.6, 0.1119, 0.617, 0.09491, 0.617, 0.09491, 0.6, 0.07788, 0.617, 0.09491, 0.6511, 0.06085, 0.634, 0.06085, 0.617, 0.09491, 0.5148, 0.09491, 0.5319, 0.06085, 0.5829, 0.06085, 0.6, 0.1119, 0.5489, 0.1119, 0.5659, 0.07788, 0.5829, 0.09491, 0.5489, 0.09491, 0.4978, 0.04382, 0.6, 0.06085, 0.6, 0.06085, 0.617, 0.09491, 0.5489, 0.07788, 0.5829, 0.07788, 0.6, 0.06085, 0.6, 0.1119, 0.5659, 0.1119, 0.5829, 0.09491, 0.5829, 0.09491, 0.5659, 0.1119, 0.617, 0.1119, 0.634, 0.09491, 0.634, 0.09491, 0.617, 0.09491, 0.5659, 0.09491, 0.5829, 0.09491, 0.6, 0.07788, 0.6, 0.09491, 0.6, 0.09491, 0.617, 0.07788, 0.617, 0.07788, 0.6, 0.1119, 0.6681, 0.1119, 0.6851, 0.1119, 0.6851, 0.1119, 0.6681, 0.129, 0.6681, 0.129, 0.4808, 0.1119, 0.6851, 0.1119, 0.6681, 0.09491, 0.634, 0.1119, 0.634, 0.1119, 0.6511, 0.07788, 0.634, 0.129, 0.6511, 0.163, 0.634, 0.146, 0.6681, 0.129, 0.6681, 0.129, 0.4978, 0.1119, 0.4978, 0.1119, 0.6851, 0.129, 0.4808, 0.129, 0.6851, 0.1971, 0.634, 0.146, 0.4978, 0.129, 0.4978, 0.1119, 0.634, 0.129, 0.634, 0.129, 0.6511, 0.1119, 0.6511, 0.09491, 0.4808, 0.09491, 0.6681, 0.09491, 0.6681, 0.09491, 0.4808, 0.129, 0.634, 0.146, 0.634, 0.146, 0.6511, 0.129, 0.6511, 0.129, 0.617, 0.146, 0.617, 0.146, 0.634, 0.129, 0.634, 0.1119, 0.5659, 0.1119, 0.5489, 0.129, 0.5489, 0.129, 0.5659, 0.09491, 0.5829, 0.1119, 0.5829, 0.1119, 0.6, 0.09491, 0.6, 0.129, 0.617, 0.129, 0.634, 0.1119, 0.634, 0.1119, 0.617, 0.06085, 0.617, 0.06085, 0.6, 0.07788, 0.6, 0.07788, 0.617, 0.1119, 0.5829, 0.129, 0.5829, 0.129, 0.6, 0.1119, 0.6, 0.129, 0.5829, 0.146, 0.5829, 0.146, 0.6, 0.129, 0.6, 0.129, 0.5659, 0.129, 0.5829, 0.1119, 0.5829, 0.1119, 0.5659, 0.09491, 0.5319, 0.1119, 0.5319, 0.1119, 0.5489, 0.06085, 0.5829, 0.1119, 0.5319, 0.129, 0.5319, 0.129, 0.5489, 0.1119, 0.5489, 0.1119, 0.6681, 0.1119, 0.6511, 0.129, 0.6511, 0.129, 0.6681, 0.129, 0.5319, 0.1971, 0.5829, 0.146, 0.5489, 0.129, 0.5489, 0.129, 0.6, 0.146, 0.6, 0.146, 0.617, 0.129, 0.617, 0.129, 0.5148, 0.129, 0.5319, 0.1119, 0.5319, 0.1119, 0.5148, 0.1119, 0.4978, 0.1119, 0.5148, 0.04382, 0.6, 0.09491, 0.4978, 0.129, 0.5659, 0.163, 0.5829, 0.146, 0.5829, 0.129, 0.5829, 0.163, 0.617, 0.163, 0.6, 0.18, 0.6, 0.18, 0.617, 0.1119, 0.6681, 0.1119, 0.4808, 0.04382, 0.634, 0.09491, 0.6681, 0.1119, 0.6511, 0.1119, 0.6681, 0.06085, 0.634, 0.09491, 0.6511, 0.1119, 0.4808, 0.09491, 0.6851, 0.09491, 0.6851, 0.1119, 0.4808, 0.06085, 0.634, 0.09491, 0.6511, 0.09491, 0.6511, 0.06085, 0.634, 0.1119, 0.6511, 0.1119, 0.6681, 0.1119, 0.6681, 0.1119, 0.6511, 0.07788, 0.634, 0.1119, 0.6511, 0.1119, 0.6511, 0.07788, 0.634, 0.1119, 0.5148, 0.1119, 0.4978, 0.129, 0.4978, 0.129, 0.5148, 0.129, 0.4978, 0.129, 0.5148, 0.129, 0.5148, 0.129, 0.4978, 0.1119, 0.4978, 0.129, 0.4978, 0.129, 0.4978, 0.1119, 0.4978, 0.129, 0.5148, 0.1119, 0.5148, 0.1119, 0.5148, 0.129, 0.5148])
me_cube.materials.append(mat_material_001)
me_cube.use_remesh_fix_poles = True
me_cube.use_remesh_preserve_attributes = False
me_cube.use_mirror_vertex_groups = False
me_cube.update()
me_plane = bpy.data.meshes.new('Plane')
me_plane.from_pydata([(-1.0, -1.0, 0.0), (1.0, -1.0, 0.0), (-1.0, 1.0, 0.0), (1.0, 1.0, 0.0)], [], [(0, 1, 3, 2)])
_uv = me_plane.uv_layers.new(name='UVMap')
_uv.uv.foreach_set('vector', [0.9252, 0.4628, 0.9577, 0.4628, 0.9577, 0.4952, 0.9252, 0.4952])
me_plane.materials.append(mat_material_003)
me_plane.use_remesh_fix_poles = True
me_plane.use_remesh_preserve_attributes = False
me_plane.use_mirror_vertex_groups = False
me_plane.update()

# ---- objects
ob_pinetree7 = bpy.data.objects.new('PineTree7', me_cube_023)
ob_stump4_001 = bpy.data.objects.new('Stump4.001', me_cube_024)
ob_cube = bpy.data.objects.new('Cube', me_cube)
ob_plane = bpy.data.objects.new('Plane', me_plane)

# ---- transforms, parenting, visibility, modifiers, constraints
ob_pinetree7.location = (-0.2879, 0.0, 3.569)
ob_pinetree7.scale = (0.7632, 0.7052, 2.221)
ob_pinetree7.lineart.crease_threshold = 0.0
ob_stump4_001.parent = ob_pinetree7
ob_stump4_001.matrix_parent_inverse = Matrix(((2.356, -0.0, 0.0, 12.9), (-0.0, 2.55, -0.0, 0.0), (0.0, 0.0, 0.8097, -0.943), (-0.0, 0.0, -0.0, 1.0)))
ob_stump4_001.location = (-5.474, 0.0, 1.165)
ob_stump4_001.scale = (0.4244, 0.3922, 1.235)
ob_stump4_001.lineart.crease_threshold = 0.0
ob_cube.location = (-0.9732, 0.4868, 1.551)
ob_cube.rotation_euler = (0.0, -0.0, -2.812)
ob_cube.scale = (0.5652, 0.5652, 0.5652)
ob_cube.lineart.crease_threshold = 0.0
ob_plane.location = (0.0, 0.0, 1.206)
ob_plane.scale = (22.78, 22.78, 22.78)
ob_plane.lineart.crease_threshold = 0.0

# ---- collection membership
col_collection.objects.link(ob_pinetree7)
col_collection.objects.link(ob_stump4_001)
col_collection.objects.link(ob_cube)
col_collection.objects.link(ob_plane)

# ---- scene / render settings (as saved in the file)
scene.frame_start = 1; scene.frame_end = 250; scene.frame_set(1)
scene.render.engine = 'BLENDER_EEVEE_NEXT'
scene.cycles.use_denoising = False
scene.cycles.samples = 128
scene.cycles.sampling_pattern = 'TABULATED_SOBOL'
scene.cycles.use_adaptive_sampling = False
scene.cycles.use_light_tree = False
scene.view_settings.view_transform = 'Filmic'
bpy.context.view_layer.update()

# ---- added for rendering (the .blend has no active camera and no usable light): camera, sun
cam_auto = bpy.data.cameras.new('AutoCamera')
cam_auto.lens = 50.0
cam_auto.sensor_width = 36.0
cam_auto.clip_end = 1060.36
ob_auto_camera = bpy.data.objects.new('AutoCamera', cam_auto)
scene.collection.objects.link(ob_auto_camera)
ob_auto_camera.location = (60.4195, -72.5035, 54.2236)
ob_auto_camera.rotation_euler = (1.09748, -7.21219e-08, 0.694738)
scene.camera = ob_auto_camera
light_auto_sun = bpy.data.lights.new('AutoSun', 'SUN')
light_auto_sun.energy = 3.0
light_auto_sun.angle = 0.0523599
ob_auto_sun = bpy.data.objects.new('AutoSun', light_auto_sun)
scene.collection.objects.link(ob_auto_sun)
ob_auto_sun.rotation_euler = (0.872665, 0.174533, 0.523599)
bpy.context.view_layer.update()
